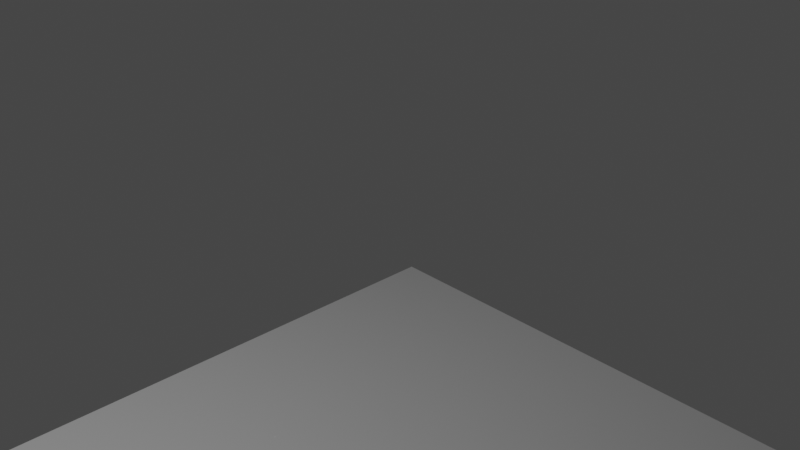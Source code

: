 # Source: Human-Visible-Project-Blender-3D-manual-coarseBl293curvesMERGER.blend  (saved by Blender 2.93.21; exported with 4.5.12 LTS)
import bpy
from mathutils import Matrix  # noqa: F401  (used for matrix-valued properties, if any)

bpy.ops.wm.read_factory_settings(use_empty=True)
scene = bpy.context.scene
scene.name = 'Scene'

# ---- collections
col_collection_0354_tracheaesophagus = bpy.data.collections.new('Collection 0354.TracheaEsophagus'); scene.collection.children.link(col_collection_0354_tracheaesophagus)
col_collection_0454 = bpy.data.collections.new('Collection 0454'); scene.collection.children.link(col_collection_0454)
col_collection_0483 = bpy.data.collections.new('Collection 0483'); scene.collection.children.link(col_collection_0483)
col_collection_0500 = bpy.data.collections.new('Collection 0500'); scene.collection.children.link(col_collection_0500)
col_collection_0614 = bpy.data.collections.new('Collection 0614'); scene.collection.children.link(col_collection_0614)
col_collection_0623lastribs = bpy.data.collections.new('Collection 0623lastRibs'); scene.collection.children.link(col_collection_0623lastribs)
col_collection_0814 = bpy.data.collections.new('Collection 0814'); scene.collection.children.link(col_collection_0814)
col_collection_0847 = bpy.data.collections.new('Collection 0847'); scene.collection.children.link(col_collection_0847)
col_collection_0856 = bpy.data.collections.new('Collection 0856'); scene.collection.children.link(col_collection_0856)
col_collection_0967 = bpy.data.collections.new('Collection 0967'); scene.collection.children.link(col_collection_0967)
col_collection_1307 = bpy.data.collections.new('Collection 1307'); scene.collection.children.link(col_collection_1307)
col_collection_1132 = bpy.data.collections.new('Collection 1132'); scene.collection.children.link(col_collection_1132)

# ---- world
world_world = bpy.data.worlds.new('World'); scene.world = world_world
world_world.use_nodes = True; world_world.node_tree.nodes.clear()
_N = world_world.node_tree.nodes; _L = world_world.node_tree.links
n0 = _N.new('ShaderNodeOutputWorld'); n0.name = 'World Output'; n0.location = (300, 300)
n1 = _N.new('ShaderNodeBackground'); n1.name = 'Background'; n1.location = (10, 300)
n1.inputs[0].default_value = (0.05088, 0.05088, 0.05088, 1.0)
_L.new(n1.outputs[0], n0.inputs[0])
n0.is_active_output = True
world_world.color = (0.05088, 0.05088, 0.05088)
world_world.use_sun_shadow = False
world_world.sun_shadow_jitter_overblur = 0.0

# ---- cameras
cam_camera = bpy.data.cameras.new('Camera')
cam_camera.clip_end = 100.0
cam_camera.ortho_scale = 7.314

# ---- lights
light_light = bpy.data.lights.new('Light', 'POINT')
light_light.transmission_factor = 0.0
light_light.energy = 1000.0
light_light.shadow_soft_size = 0.1
light_light.shadow_maximum_resolution = 0.006
light_light.use_absolute_resolution = True

# ---- meshes
me_cylinder_004 = bpy.data.meshes.new('Cylinder.004')
me_cylinder_004.from_pydata([(0.0, 0.01163, -0.001165), (0.0, 0.01163, 0.001165), (0.002268, 0.0114, -0.001165), (0.002268, 0.0114, 0.001165), (0.004449, 0.01074, -0.001165), (0.004449, 0.01074, 0.001165), (0.006459, 0.009666, -0.001165), (0.006459, 0.009666, 0.001165), (0.00822, 0.00822, -0.001165), (0.00822, 0.00822, 0.001165), (0.009666, 0.006459, -0.001165), (0.009666, 0.006459, 0.001165), (0.01074, 0.004449, -0.001165), (0.01074, 0.004449, 0.001165), (0.0114, 0.002268, -0.001165), (0.0114, 0.002268, 0.001165), (0.01163, -5.081e-10, -0.001165), (0.01163, -5.081e-10, 0.001165), (0.0114, -0.002268, -0.001165), (0.0114, -0.002268, 0.001165), (0.01074, -0.004449, -0.001165), (0.01074, -0.004449, 0.001165), (0.009666, -0.006459, -0.001165), (0.009666, -0.006459, 0.001165), (0.00822, -0.00822, -0.001165), (0.00822, -0.00822, 0.001165), (0.006459, -0.009666, -0.001165), (0.006459, -0.009666, 0.001165), (0.004449, -0.01074, -0.001165), (0.004449, -0.01074, 0.001165), (0.002268, -0.0114, -0.001165), (0.002268, -0.0114, 0.001165), (-1.016e-09, -0.01163, -0.001165), (-1.016e-09, -0.01163, 0.001165), (-0.002268, -0.0114, -0.001165), (-0.002268, -0.0114, 0.001165), (-0.004449, -0.01074, -0.001165), (-0.004449, -0.01074, 0.001165), (-0.006459, -0.009666, -0.001165), (-0.006459, -0.009666, 0.001165), (-0.00822, -0.00822, -0.001165), (-0.00822, -0.00822, 0.001165), (-0.009666, -0.006459, -0.001165), (-0.009666, -0.006459, 0.001165), (-0.01074, -0.004449, -0.001165), (-0.01074, -0.004449, 0.001165), (-0.0114, -0.002268, -0.001165), (-0.0114, -0.002268, 0.001165), (-0.01163, 1.386e-10, -0.001165), (-0.01163, 1.386e-10, 0.001165), (-0.0114, 0.002268, -0.001165), (-0.0114, 0.002268, 0.001165), (-0.01074, 0.004449, -0.001165), (-0.01074, 0.004449, 0.001165), (-0.009666, 0.006459, -0.001165), (-0.009666, 0.006459, 0.001165), (-0.00822, 0.00822, -0.001165), (-0.00822, 0.00822, 0.001165), (-0.006459, 0.009666, -0.001165), (-0.006459, 0.009666, 0.001165), (-0.004449, 0.01074, -0.001165), (-0.004449, 0.01074, 0.001165), (-0.002268, 0.0114, -0.001165), (-0.002268, 0.0114, 0.001165)], [], [(0, 1, 3, 2), (2, 3, 5, 4), (4, 5, 7, 6), (6, 7, 9, 8), (8, 9, 11, 10), (10, 11, 13, 12), (12, 13, 15, 14), (14, 15, 17, 16), (16, 17, 19, 18), (18, 19, 21, 20), (20, 21, 23, 22), (22, 23, 25, 24), (24, 25, 27, 26), (26, 27, 29, 28), (28, 29, 31, 30), (30, 31, 33, 32), (32, 33, 35, 34), (34, 35, 37, 36), (36, 37, 39, 38), (38, 39, 41, 40), (40, 41, 43, 42), (42, 43, 45, 44), (44, 45, 47, 46), (46, 47, 49, 48), (48, 49, 51, 50), (50, 51, 53, 52), (52, 53, 55, 54), (54, 55, 57, 56), (56, 57, 59, 58), (58, 59, 61, 60), (3, 1, 63, 61, 59, 57, 55, 53, 51, 49, 47, 45, 43, 41, 39, 37, 35, 33, 31, 29, 27, 25, 23, 21, 19, 17, 15, 13, 11, 9, 7, 5), (60, 61, 63, 62), (62, 63, 1, 0), (0, 2, 4, 6, 8, 10, 12, 14, 16, 18, 20, 22, 24, 26, 28, 30, 32, 34, 36, 38, 40, 42, 44, 46, 48, 50, 52, 54, 56, 58, 60, 62)])
_uv = me_cylinder_004.uv_layers.new(name='UVMap')
_uv.uv.foreach_set('vector', [1.0, 0.5, 1.0, 1.0, 0.9688, 1.0, 0.9688, 0.5, 0.9688, 0.5, 0.9688, 1.0, 0.9375, 1.0, 0.9375, 0.5, 0.9375, 0.5, 0.9375, 1.0, 0.9062, 1.0, 0.9062, 0.5, 0.9062, 0.5, 0.9062, 1.0, 0.875, 1.0, 0.875, 0.5, 0.875, 0.5, 0.875, 1.0, 0.8438, 1.0, 0.8438, 0.5, 0.8438, 0.5, 0.8438, 1.0, 0.8125, 1.0, 0.8125, 0.5, 0.8125, 0.5, 0.8125, 1.0, 0.7812, 1.0, 0.7812, 0.5, 0.7812, 0.5, 0.7812, 1.0, 0.75, 1.0, 0.75, 0.5, 0.75, 0.5, 0.75, 1.0, 0.7188, 1.0, 0.7188, 0.5, 0.7188, 0.5, 0.7188, 1.0, 0.6875, 1.0, 0.6875, 0.5, 0.6875, 0.5, 0.6875, 1.0, 0.6562, 1.0, 0.6562, 0.5, 0.6562, 0.5, 0.6562, 1.0, 0.625, 1.0, 0.625, 0.5, 0.625, 0.5, 0.625, 1.0, 0.5938, 1.0, 0.5938, 0.5, 0.5938, 0.5, 0.5938, 1.0, 0.5625, 1.0, 0.5625, 0.5, 0.5625, 0.5, 0.5625, 1.0, 0.5312, 1.0, 0.5312, 0.5, 0.5312, 0.5, 0.5312, 1.0, 0.5, 1.0, 0.5, 0.5, 0.5, 0.5, 0.5, 1.0, 0.4688, 1.0, 0.4688, 0.5, 0.4688, 0.5, 0.4688, 1.0, 0.4375, 1.0, 0.4375, 0.5, 0.4375, 0.5, 0.4375, 1.0, 0.4062, 1.0, 0.4062, 0.5, 0.4062, 0.5, 0.4062, 1.0, 0.375, 1.0, 0.375, 0.5, 0.375, 0.5, 0.375, 1.0, 0.3438, 1.0, 0.3438, 0.5, 0.3438, 0.5, 0.3438, 1.0, 0.3125, 1.0, 0.3125, 0.5, 0.3125, 0.5, 0.3125, 1.0, 0.2812, 1.0, 0.2812, 0.5, 0.2812, 0.5, 0.2812, 1.0, 0.25, 1.0, 0.25, 0.5, 0.25, 0.5, 0.25, 1.0, 0.2188, 1.0, 0.2188, 0.5, 0.2188, 0.5, 0.2188, 1.0, 0.1875, 1.0, 0.1875, 0.5, 0.1875, 0.5, 0.1875, 1.0, 0.1562, 1.0, 0.1562, 0.5, 0.1562, 0.5, 0.1562, 1.0, 0.125, 1.0, 0.125, 0.5, 0.125, 0.5, 0.125, 1.0, 0.09375, 1.0, 0.09375, 0.5, 0.09375, 0.5, 0.09375, 1.0, 0.0625, 1.0, 0.0625, 0.5, 0.2968, 0.4854, 0.25, 0.49, 0.2032, 0.4854, 0.1582, 0.4717, 0.1167, 0.4496, 0.08029, 0.4197, 0.05045, 0.3833, 0.02827, 0.3418, 0.01461, 0.2968, 0.01, 0.25, 0.01461, 0.2032, 0.02827, 0.1582, 0.05045, 0.1167, 0.08029, 0.08029, 0.1167, 0.05045, 0.1582, 0.02827, 0.2032, 0.01461, 0.25, 0.01, 0.2968, 0.01461, 0.3418, 0.02827, 0.3833, 0.05045, 0.4197, 0.08029, 0.4496, 0.1167, 0.4717, 0.1582, 0.4854, 0.2032, 0.49, 0.25, 0.4854, 0.2968, 0.4717, 0.3418, 0.4496, 0.3833, 0.4197, 0.4197, 0.3833, 0.4496, 0.3418, 0.4717, 0.0625, 0.5, 0.0625, 1.0, 0.03125, 1.0, 0.03125, 0.5, 0.03125, 0.5, 0.03125, 1.0, 0.0, 1.0, 0.0, 0.5, 0.75, 0.49, 0.7968, 0.4854, 0.8418, 0.4717, 0.8833, 0.4496, 0.9197, 0.4197, 0.9496, 0.3833, 0.9717, 0.3418, 0.9854, 0.2968, 0.99, 0.25, 0.9854, 0.2032, 0.9717, 0.1582, 0.9496, 0.1167, 0.9197, 0.08029, 0.8833, 0.05045, 0.8418, 0.02827, 0.7968, 0.01461, 0.75, 0.01, 0.7032, 0.01461, 0.6582, 0.02827, 0.6167, 0.05045, 0.5803, 0.08029, 0.5504, 0.1167, 0.5283, 0.1582, 0.5146, 0.2032, 0.51, 0.25, 0.5146, 0.2968, 0.5283, 0.3418, 0.5504, 0.3833, 0.5803, 0.4197, 0.6167, 0.4496, 0.6582, 0.4717, 0.7032, 0.4854])
me_cylinder_004.use_remesh_fix_poles = True
me_cylinder_004.use_remesh_preserve_attributes = False
me_cylinder_004.update()
me_cylinder_005 = bpy.data.meshes.new('Cylinder.005')
me_cylinder_005.from_pydata([(0.0, 0.01163, -0.001165), (0.0, 0.01163, 0.001165), (0.002268, 0.0114, -0.001165), (0.002268, 0.0114, 0.001165), (0.004449, 0.01074, -0.001165), (0.004449, 0.01074, 0.001165), (0.006459, 0.009666, -0.001165), (0.006459, 0.009666, 0.001165), (0.00822, 0.00822, -0.001165), (0.00822, 0.00822, 0.001165), (0.009666, 0.006459, -0.001165), (0.009666, 0.006459, 0.001165), (0.01074, 0.004449, -0.001165), (0.01074, 0.004449, 0.001165), (0.0114, 0.002268, -0.001165), (0.0114, 0.002268, 0.001165), (0.01163, -5.081e-10, -0.001165), (0.01163, -5.081e-10, 0.001165), (0.0114, -0.002268, -0.001165), (0.0114, -0.002268, 0.001165), (0.01074, -0.004449, -0.001165), (0.01074, -0.004449, 0.001165), (0.009666, -0.006459, -0.001165), (0.009666, -0.006459, 0.001165), (0.00822, -0.00822, -0.001165), (0.00822, -0.00822, 0.001165), (0.006459, -0.009666, -0.001165), (0.006459, -0.009666, 0.001165), (0.004449, -0.01074, -0.001165), (0.004449, -0.01074, 0.001165), (0.002268, -0.0114, -0.001165), (0.002268, -0.0114, 0.001165), (-1.016e-09, -0.01163, -0.001165), (-1.016e-09, -0.01163, 0.001165), (-0.002268, -0.0114, -0.001165), (-0.002268, -0.0114, 0.001165), (-0.004449, -0.01074, -0.001165), (-0.004449, -0.01074, 0.001165), (-0.006459, -0.009666, -0.001165), (-0.006459, -0.009666, 0.001165), (-0.00822, -0.00822, -0.001165), (-0.00822, -0.00822, 0.001165), (-0.009666, -0.006459, -0.001165), (-0.009666, -0.006459, 0.001165), (-0.01074, -0.004449, -0.001165), (-0.01074, -0.004449, 0.001165), (-0.0114, -0.002268, -0.001165), (-0.0114, -0.002268, 0.001165), (-0.01163, 1.386e-10, -0.001165), (-0.01163, 1.386e-10, 0.001165), (-0.0114, 0.002268, -0.001165), (-0.0114, 0.002268, 0.001165), (-0.01074, 0.004449, -0.001165), (-0.01074, 0.004449, 0.001165), (-0.009666, 0.006459, -0.001165), (-0.009666, 0.006459, 0.001165), (-0.00822, 0.00822, -0.001165), (-0.00822, 0.00822, 0.001165), (-0.006459, 0.009666, -0.001165), (-0.006459, 0.009666, 0.001165), (-0.004449, 0.01074, -0.001165), (-0.004449, 0.01074, 0.001165), (-0.002268, 0.0114, -0.001165), (-0.002268, 0.0114, 0.001165)], [], [(0, 1, 3, 2), (2, 3, 5, 4), (4, 5, 7, 6), (6, 7, 9, 8), (8, 9, 11, 10), (10, 11, 13, 12), (12, 13, 15, 14), (14, 15, 17, 16), (16, 17, 19, 18), (18, 19, 21, 20), (20, 21, 23, 22), (22, 23, 25, 24), (24, 25, 27, 26), (26, 27, 29, 28), (28, 29, 31, 30), (30, 31, 33, 32), (32, 33, 35, 34), (34, 35, 37, 36), (36, 37, 39, 38), (38, 39, 41, 40), (40, 41, 43, 42), (42, 43, 45, 44), (44, 45, 47, 46), (46, 47, 49, 48), (48, 49, 51, 50), (50, 51, 53, 52), (52, 53, 55, 54), (54, 55, 57, 56), (56, 57, 59, 58), (58, 59, 61, 60), (3, 1, 63, 61, 59, 57, 55, 53, 51, 49, 47, 45, 43, 41, 39, 37, 35, 33, 31, 29, 27, 25, 23, 21, 19, 17, 15, 13, 11, 9, 7, 5), (60, 61, 63, 62), (62, 63, 1, 0), (0, 2, 4, 6, 8, 10, 12, 14, 16, 18, 20, 22, 24, 26, 28, 30, 32, 34, 36, 38, 40, 42, 44, 46, 48, 50, 52, 54, 56, 58, 60, 62)])
_uv = me_cylinder_005.uv_layers.new(name='UVMap')
_uv.uv.foreach_set('vector', [1.0, 0.5, 1.0, 1.0, 0.9688, 1.0, 0.9688, 0.5, 0.9688, 0.5, 0.9688, 1.0, 0.9375, 1.0, 0.9375, 0.5, 0.9375, 0.5, 0.9375, 1.0, 0.9062, 1.0, 0.9062, 0.5, 0.9062, 0.5, 0.9062, 1.0, 0.875, 1.0, 0.875, 0.5, 0.875, 0.5, 0.875, 1.0, 0.8438, 1.0, 0.8438, 0.5, 0.8438, 0.5, 0.8438, 1.0, 0.8125, 1.0, 0.8125, 0.5, 0.8125, 0.5, 0.8125, 1.0, 0.7812, 1.0, 0.7812, 0.5, 0.7812, 0.5, 0.7812, 1.0, 0.75, 1.0, 0.75, 0.5, 0.75, 0.5, 0.75, 1.0, 0.7188, 1.0, 0.7188, 0.5, 0.7188, 0.5, 0.7188, 1.0, 0.6875, 1.0, 0.6875, 0.5, 0.6875, 0.5, 0.6875, 1.0, 0.6562, 1.0, 0.6562, 0.5, 0.6562, 0.5, 0.6562, 1.0, 0.625, 1.0, 0.625, 0.5, 0.625, 0.5, 0.625, 1.0, 0.5938, 1.0, 0.5938, 0.5, 0.5938, 0.5, 0.5938, 1.0, 0.5625, 1.0, 0.5625, 0.5, 0.5625, 0.5, 0.5625, 1.0, 0.5312, 1.0, 0.5312, 0.5, 0.5312, 0.5, 0.5312, 1.0, 0.5, 1.0, 0.5, 0.5, 0.5, 0.5, 0.5, 1.0, 0.4688, 1.0, 0.4688, 0.5, 0.4688, 0.5, 0.4688, 1.0, 0.4375, 1.0, 0.4375, 0.5, 0.4375, 0.5, 0.4375, 1.0, 0.4062, 1.0, 0.4062, 0.5, 0.4062, 0.5, 0.4062, 1.0, 0.375, 1.0, 0.375, 0.5, 0.375, 0.5, 0.375, 1.0, 0.3438, 1.0, 0.3438, 0.5, 0.3438, 0.5, 0.3438, 1.0, 0.3125, 1.0, 0.3125, 0.5, 0.3125, 0.5, 0.3125, 1.0, 0.2812, 1.0, 0.2812, 0.5, 0.2812, 0.5, 0.2812, 1.0, 0.25, 1.0, 0.25, 0.5, 0.25, 0.5, 0.25, 1.0, 0.2188, 1.0, 0.2188, 0.5, 0.2188, 0.5, 0.2188, 1.0, 0.1875, 1.0, 0.1875, 0.5, 0.1875, 0.5, 0.1875, 1.0, 0.1562, 1.0, 0.1562, 0.5, 0.1562, 0.5, 0.1562, 1.0, 0.125, 1.0, 0.125, 0.5, 0.125, 0.5, 0.125, 1.0, 0.09375, 1.0, 0.09375, 0.5, 0.09375, 0.5, 0.09375, 1.0, 0.0625, 1.0, 0.0625, 0.5, 0.2968, 0.4854, 0.25, 0.49, 0.2032, 0.4854, 0.1582, 0.4717, 0.1167, 0.4496, 0.08029, 0.4197, 0.05045, 0.3833, 0.02827, 0.3418, 0.01461, 0.2968, 0.01, 0.25, 0.01461, 0.2032, 0.02827, 0.1582, 0.05045, 0.1167, 0.08029, 0.08029, 0.1167, 0.05045, 0.1582, 0.02827, 0.2032, 0.01461, 0.25, 0.01, 0.2968, 0.01461, 0.3418, 0.02827, 0.3833, 0.05045, 0.4197, 0.08029, 0.4496, 0.1167, 0.4717, 0.1582, 0.4854, 0.2032, 0.49, 0.25, 0.4854, 0.2968, 0.4717, 0.3418, 0.4496, 0.3833, 0.4197, 0.4197, 0.3833, 0.4496, 0.3418, 0.4717, 0.0625, 0.5, 0.0625, 1.0, 0.03125, 1.0, 0.03125, 0.5, 0.03125, 0.5, 0.03125, 1.0, 0.0, 1.0, 0.0, 0.5, 0.75, 0.49, 0.7968, 0.4854, 0.8418, 0.4717, 0.8833, 0.4496, 0.9197, 0.4197, 0.9496, 0.3833, 0.9717, 0.3418, 0.9854, 0.2968, 0.99, 0.25, 0.9854, 0.2032, 0.9717, 0.1582, 0.9496, 0.1167, 0.9197, 0.08029, 0.8833, 0.05045, 0.8418, 0.02827, 0.7968, 0.01461, 0.75, 0.01, 0.7032, 0.01461, 0.6582, 0.02827, 0.6167, 0.05045, 0.5803, 0.08029, 0.5504, 0.1167, 0.5283, 0.1582, 0.5146, 0.2032, 0.51, 0.25, 0.5146, 0.2968, 0.5283, 0.3418, 0.5504, 0.3833, 0.5803, 0.4197, 0.6167, 0.4496, 0.6582, 0.4717, 0.7032, 0.4854])
me_cylinder_005.use_remesh_fix_poles = True
me_cylinder_005.use_remesh_preserve_attributes = False
me_cylinder_005.update()
me_cube_001 = bpy.data.meshes.new('Cube.001')
me_cube_001.from_pydata([(0.2559, 0.9145, 1.078), (0.2559, 0.9145, 1.0), (0.2559, 1.0, 1.078), (0.2559, 1.0, 1.0), (1.0, 0.9145, 1.078), (1.0, 0.9145, 1.0), (1.0, 1.0, 1.078), (1.0, 1.0, 1.0)], [], [(0, 1, 3, 2), (2, 3, 7, 6), (6, 7, 5, 4), (4, 5, 1, 0), (2, 6, 4, 0), (7, 3, 1, 5)])
_uv = me_cube_001.uv_layers.new(name='UVMap')
_uv.uv.foreach_set('vector', [0.375, 0.0, 0.625, 0.0, 0.625, 0.25, 0.375, 0.25, 0.375, 0.25, 0.625, 0.25, 0.625, 0.5, 0.375, 0.5, 0.375, 0.5, 0.625, 0.5, 0.625, 0.75, 0.375, 0.75, 0.375, 0.75, 0.625, 0.75, 0.625, 1.0, 0.375, 1.0, 0.125, 0.5, 0.375, 0.5, 0.375, 0.75, 0.125, 0.75, 0.625, 0.5, 0.875, 0.5, 0.875, 0.75, 0.625, 0.75])
me_cube_001.use_remesh_fix_poles = True
me_cube_001.use_remesh_preserve_attributes = False
me_cube_001.update()
me_plane_001 = bpy.data.meshes.new('Plane.001')
me_plane_001.from_pydata([(-1.0, -1.0, 0.0), (1.0, -1.0, 0.0), (-1.0, 1.0, 0.0), (1.0, 1.0, 0.0)], [], [(0, 1, 3, 2)])
_uv = me_plane_001.uv_layers.new(name='UVMap')
_uv.uv.foreach_set('vector', [0.0, 0.0, 1.0, 0.0, 1.0, 1.0, 0.0, 1.0])
me_plane_001.use_remesh_fix_poles = True
me_plane_001.use_remesh_preserve_attributes = False
me_plane_001.use_mirror_vertex_groups = False
me_plane_001.update()
me_plane_006 = bpy.data.meshes.new('Plane.006')
me_plane_006.from_pydata([(-1.0, -1.0, 0.0), (1.0, -1.0, 0.0), (-1.0, 1.0, 0.0), (1.0, 1.0, 0.0)], [], [(0, 1, 3, 2)])
_uv = me_plane_006.uv_layers.new(name='UVMap')
_uv.uv.foreach_set('vector', [0.0, 0.0, 1.0, 0.0, 1.0, 1.0, 0.0, 1.0])
me_plane_006.use_remesh_fix_poles = True
me_plane_006.use_remesh_preserve_attributes = False
me_plane_006.use_mirror_vertex_groups = False
me_plane_006.update()
me_plane_008 = bpy.data.meshes.new('Plane.008')
me_plane_008.from_pydata([(-1.0, -1.0, 0.0), (1.0, -1.0, 0.0), (-1.0, 1.0, 0.0), (1.0, 1.0, 0.0)], [], [(0, 1, 3, 2)])
_uv = me_plane_008.uv_layers.new(name='UVMap')
_uv.uv.foreach_set('vector', [0.0, 0.0, 1.0, 0.0, 1.0, 1.0, 0.0, 1.0])
me_plane_008.use_remesh_fix_poles = True
me_plane_008.use_remesh_preserve_attributes = False
me_plane_008.use_mirror_vertex_groups = False
me_plane_008.update()

# ---- curves / text
cu_surfcircle_003 = bpy.data.curves.new('SurfCircle.003', 'CURVE')
cu_surfcircle_003.dimensions = '3D'
_sp = cu_surfcircle_003.splines.new('NURBS'); _sp.points.add(17)
_sp.points.foreach_set('co', [-0.02833, -0.263, -0.04474, 1.0, -0.09887, -0.247, -0.04474, 0.6768, -0.1847, -0.2151, -0.04474, 0.3536, -0.2061, -0.133, -0.04474, 0.6768, -0.2141, -0.08132, -0.04474, 1.0, -0.1911, 0.003979, -0.04474, 0.8384, -0.1868, 0.05301, -0.04474, 0.6768, -0.1703, 0.09624, -0.04474, 0.5152, -0.1255, 0.1226, -0.04474, 0.3536, -0.06704, 0.1528, -0.04474, 0.6768, -0.01751, 0.1606, -0.04474, 1.0, 0.03737, 0.1426, -0.04474, 0.6768, 0.1094, 0.1147, -0.04474, 0.3536, 0.1631, 0.08556, -0.04474, 0.6768, 0.1692, -0.05471, -0.04474, 1.0, 0.1652, -0.1384, -0.04474, 0.6768, 0.129, -0.2373, -0.04474, 0.3536, 0.04206, -0.255, -0.04474, 0.6768])
_sp.order_v = 0
_sp.resolution_v = 4
_sp.use_cyclic_u = True
cu_surfcircle_003.resolution_v = 4
cu_surfcircle_003.fill_mode = 'FULL'
cu_surfcircle_001 = bpy.data.curves.new('SurfCircle.001', 'CURVE')
cu_surfcircle_001.dimensions = '3D'
_sp = cu_surfcircle_001.splines.new('NURBS'); _sp.points.add(17)
_sp.points.foreach_set('co', [-0.03212, -0.4641, -0.05726, 1.0, -0.191, -0.4447, -0.05726, 0.6768, -0.3471, -0.3997, -0.05726, 0.3536, -0.3944, -0.2467, -0.05726, 0.6768, -0.4383, -0.1151, -0.05726, 1.0, -0.4571, 0.1131, -0.05726, 0.8384, -0.493, 0.2509, -0.05726, 0.6768, -0.4366, 0.3014, -0.05726, 0.5152, -0.3324, 0.3157, -0.05726, 0.3536, -0.176, 0.3344, -0.05726, 0.6768, -0.01526, 0.3318, -0.05726, 1.0, 0.146, 0.3256, -0.05726, 0.6768, 0.3084, 0.3259, -0.05726, 0.3536, 0.4106, 0.2901, -0.05726, 0.6768, 0.4075, -0.005768, -0.05726, 1.0, 0.3597, -0.2126, -0.05726, 0.6768, 0.2971, -0.3997, -0.05726, 0.3536, 0.1311, -0.4447, -0.05726, 0.6768])
_sp.order_v = 0
_sp.resolution_v = 4
_sp.use_cyclic_u = True
cu_surfcircle_001.resolution_v = 4
cu_surfcircle_001.fill_mode = 'FULL'
cu_surfcircle_002 = bpy.data.curves.new('SurfCircle.002', 'CURVE')
cu_surfcircle_002.dimensions = '3D'
_sp = cu_surfcircle_002.splines.new('NURBS'); _sp.points.add(17)
_sp.points.foreach_set('co', [-0.00459, -0.3178, -0.04474, 1.0, -0.1104, -0.3049, -0.04474, 0.6768, -0.2143, -0.2749, -0.04474, 0.3536, -0.2459, -0.173, -0.04474, 0.6768, -0.2751, -0.08538, -0.04474, 1.0, -0.2876, 0.0666, -0.04474, 0.8384, -0.3115, 0.1584, -0.04474, 0.6768, -0.274, 0.192, -0.04474, 0.5152, -0.2046, 0.2016, -0.04474, 0.3536, -0.1004, 0.214, -0.04474, 0.6768, 0.006639, 0.2123, -0.04474, 1.0, 0.114, 0.2082, -0.04474, 0.6768, 0.2222, 0.2083, -0.04474, 0.3536, 0.2903, 0.1845, -0.04474, 0.6768, 0.2882, -0.01257, -0.04474, 1.0, 0.2564, -0.1503, -0.04474, 0.6768, 0.2147, -0.2749, -0.04474, 0.3536, 0.1041, -0.3049, -0.04474, 0.6768])
_sp.order_v = 0
_sp.resolution_v = 4
_sp.use_cyclic_u = True
cu_surfcircle_002.resolution_v = 4
cu_surfcircle_002.fill_mode = 'FULL'
cu_surfcircle_004 = bpy.data.curves.new('SurfCircle.004', 'CURVE')
cu_surfcircle_004.dimensions = '3D'
_sp = cu_surfcircle_004.splines.new('NURBS'); _sp.points.add(17)
_sp.points.foreach_set('co', [-0.0457, -0.2436, -0.1179, 1.0, -0.2991, -0.2495, -0.1179, 0.6768, -0.5216, -0.1604, -0.1179, 0.3536, -0.5753, -0.09277, -0.1179, 0.6768, -0.6014, -0.03281, -0.1179, 1.0, -0.5944, 0.06615, -0.1179, 0.8384, -0.5578, 0.123, -0.1179, 0.6768, -0.5001, 0.1732, -0.1179, 0.5152, -0.3566, 0.2191, -0.1179, 0.3536, -0.1696, 0.2388, -0.1179, 0.6768, -0.01108, 0.2478, -0.1179, 1.0, 0.1646, 0.2392, -0.1179, 0.6768, 0.3952, 0.2099, -0.1179, 0.3536, 0.5178, 0.1516, -0.1179, 0.6768, 0.5865, -0.001933, -0.1179, 1.0, 0.5371, -0.09902, -0.1179, 0.6768, 0.4211, -0.18, -0.1179, 0.3536, 0.1367, -0.2557, -0.1179, 0.6768])
_sp.order_v = 0
_sp.resolution_v = 4
_sp.use_cyclic_u = True
cu_surfcircle_004.resolution_v = 4
cu_surfcircle_004.fill_mode = 'FULL'
txt_text = bpy.data.curves.new('Text', 'FONT')
txt_text.dimensions = '2D'
txt_text.body = 'esophagus'
cu_beziercircle = bpy.data.curves.new('BezierCircle', 'CURVE')
cu_beziercircle.dimensions = '3D'
_sp = cu_beziercircle.splines.new('BEZIER'); _sp.bezier_points.add(3)
_sp.bezier_points.foreach_set('co', [-1.0, 0.0, 0.0, 0.0, 1.0, 0.0, 1.0, 0.0, 0.0, 0.0, -1.0, 0.0])
_sp.bezier_points.foreach_set('handle_left', [-1.0, -0.5521, 0.0, -0.5521, 1.0, 0.0, 1.0, 0.5521, 0.0, 0.5521, -1.0, 0.0])
_sp.bezier_points.foreach_set('handle_right', [-1.0, 0.5521, 0.0, 0.5521, 1.0, 0.0, 1.0, -0.5521, 0.0, -0.5521, -1.0, 0.0])
for _p, _l, _r in zip(_sp.bezier_points, ['AUTO', 'AUTO', 'AUTO', 'AUTO'], ['AUTO', 'AUTO', 'AUTO', 'AUTO']): _p.handle_left_type = _l; _p.handle_right_type = _r
_sp.order_u = 0
_sp.order_v = 0
_sp.use_cyclic_u = True
cu_beziercircle.use_path = True
cu_beziercircle.fill_mode = 'FULL'
cu_nurbspath_001 = bpy.data.curves.new('NurbsPath.001', 'CURVE')
cu_nurbspath_001.dimensions = '3D'
_sp = cu_nurbspath_001.splines.new('NURBS'); _sp.points.add(1)
_sp.points.foreach_set('co', [-2.027, 0.01478, 0.0, 1.0, 0.612, 0.2154, 0.0, 1.0])
_sp.order_u = 2
_sp.order_v = 0
_sp.use_endpoint_u = True
cu_nurbspath_001.use_path = True
cu_nurbspath_001.bevel_mode = 'OBJECT'
cu_nurbspath_001.fill_mode = 'FULL'
cu_surfcircle_006 = bpy.data.curves.new('SurfCircle.006', 'CURVE')
cu_surfcircle_006.dimensions = '3D'
_sp = cu_surfcircle_006.splines.new('NURBS'); _sp.points.add(17)
_sp.points.foreach_set('co', [0.0, -1.0, 0.0, 1.0, -0.5, -1.0, 0.0, 0.6768, -1.0, -1.0, 0.0, 0.3536, -1.155, -0.597, 0.0, 0.6768, -1.301, -0.2713, 0.0, 1.0, -1.37, 0.3348, 0.0, 0.8384, -1.486, 0.7272, 0.0, 0.6768, -1.31, 0.8839, 0.0, 0.5152, -0.9865, 0.9324, 0.0, 0.3536, -0.5, 1.0, 0.0, 0.6768, 0.0, 1.0, 0.0, 1.0, 0.5, 0.9756, 0.0, 0.6768, 1.003, 0.9621, 0.0, 0.3536, 1.32, 0.849, 0.0, 0.6768, 1.32, 0.01939, 0.0, 1.0, 1.184, -0.5097, 0.0, 0.6768, 1.0, -1.0, 0.0, 0.3536, 0.5, -1.0, 0.0, 0.6768])
_sp.order_v = 0
_sp.resolution_v = 4
_sp.use_cyclic_u = True
cu_surfcircle_006.resolution_v = 4
cu_surfcircle_006.fill_mode = 'FULL'
cu_surfcircle_011 = bpy.data.curves.new('SurfCircle.011', 'CURVE')
cu_surfcircle_011.dimensions = '3D'
_sp = cu_surfcircle_011.splines.new('NURBS'); _sp.points.add(17)
_sp.points.foreach_set('co', [0.0, -1.0, 0.0, 1.0, -0.5, -1.0, 0.0, 0.6768, -1.0, -1.0, 0.0, 0.3536, -1.155, -0.597, 0.0, 0.6768, -1.301, -0.2713, 0.0, 1.0, -1.37, 0.3348, 0.0, 0.8384, -1.486, 0.7272, 0.0, 0.6768, -1.31, 0.8839, 0.0, 0.5152, -0.9865, 0.9324, 0.0, 0.3536, -0.5, 1.0, 0.0, 0.6768, 0.0, 1.0, 0.0, 1.0, 0.5, 0.9756, 0.0, 0.6768, 1.003, 0.9621, 0.0, 0.3536, 1.32, 0.849, 0.0, 0.6768, 1.32, 0.01939, 0.0, 1.0, 1.184, -0.5097, 0.0, 0.6768, 1.0, -1.0, 0.0, 0.3536, 0.5, -1.0, 0.0, 0.6768])
_sp.order_v = 0
_sp.resolution_v = 4
_sp.use_cyclic_u = True
cu_surfcircle_011.resolution_v = 4
cu_surfcircle_011.fill_mode = 'FULL'
cu_surfcircle_012 = bpy.data.curves.new('SurfCircle.012', 'CURVE')
cu_surfcircle_012.dimensions = '3D'
_sp = cu_surfcircle_012.splines.new('NURBS'); _sp.points.add(17)
_sp.points.foreach_set('co', [1.201, -1.906, 0.0, 1.0, -0.6475, -1.621, 0.0, 0.6768, -0.8841, -1.0, 0.0, 0.3536, -1.018, -0.5654, 0.0, 0.6768, -1.027, -0.2713, 0.0, 1.0, -1.202, 0.2506, 0.0, 0.8384, -0.9273, 0.4428, 0.0, 0.6768, -1.064, 0.8294, 0.0, 0.5152, -0.7202, 1.187, 0.0, 0.3536, -0.4945, 1.6, 0.0, 0.6768, 0.04213, 1.935, 0.0, 1.0, 0.7705, 1.528, 0.0, 0.6768, 0.9519, 0.9918, 0.0, 0.3536, 1.134, 0.7517, 0.0, 0.6768, 1.218, 0.07866, 0.0, 1.0, 0.9048, 0.011, 0.0, 0.6768, -0.06678, 0.01175, 0.0, 0.3536, 0.2926, -1.093, 0.0, 0.6768])
_sp.order_v = 0
_sp.resolution_v = 4
_sp.use_cyclic_u = True
cu_surfcircle_012.resolution_v = 4
cu_surfcircle_012.fill_mode = 'FULL'
cu_surfcircle_014 = bpy.data.curves.new('SurfCircle.014', 'CURVE')
cu_surfcircle_014.dimensions = '3D'
_sp = cu_surfcircle_014.splines.new('NURBS'); _sp.points.add(17)
_sp.points.foreach_set('co', [-0.0632, -0.9368, 0.0, 1.0, -0.4684, -0.9579, 0.0, 0.6768, -0.8947, -0.5787, 0.0, 0.3536, -1.134, -0.4389, 0.0, 0.6768, -1.195, -0.2502, 0.0, 1.0, -1.37, 0.3348, 0.0, 0.8384, -1.391, 0.4322, 0.0, 0.6768, -1.279, 0.6627, 0.0, 0.5152, -0.9233, 0.8376, 0.0, 0.3536, -0.5, 1.0, 0.0, 0.6768, 0.0, 1.0, 0.0, 1.0, 0.5, 0.9756, 0.0, 0.6768, 0.6867, 0.8357, 0.0, 0.3536, 0.8986, 0.5857, 0.0, 0.6768, 1.225, 0.01939, 0.0, 1.0, 1.184, -0.5097, 0.0, 0.6768, 0.842, -0.842, 0.0, 0.3536, 0.3736, -0.8209, 0.0, 0.6768])
_sp.order_v = 0
_sp.resolution_v = 4
_sp.use_cyclic_u = True
cu_surfcircle_014.resolution_v = 4
cu_surfcircle_014.fill_mode = 'FULL'
cu_surfcircle_015 = bpy.data.curves.new('SurfCircle.015', 'CURVE')
cu_surfcircle_015.dimensions = '3D'
_sp = cu_surfcircle_015.splines.new('NURBS'); _sp.points.add(17)
_sp.points.foreach_set('co', [0.0, -1.0, 0.0, 1.0, -0.5, -1.0, 0.0, 0.6768, -1.0, -1.0, 0.0, 0.3536, -1.155, -0.597, 0.0, 0.6768, -1.301, -0.2713, 0.0, 1.0, -1.37, 0.3348, 0.0, 0.8384, -1.486, 0.7272, 0.0, 0.6768, -1.31, 0.8839, 0.0, 0.5152, -0.9865, 0.9324, 0.0, 0.3536, -0.5, 1.0, 0.0, 0.6768, 0.0, 1.0, 0.0, 1.0, 0.5, 0.9756, 0.0, 0.6768, 1.003, 0.9621, 0.0, 0.3536, 1.32, 0.849, 0.0, 0.6768, 1.32, 0.01939, 0.0, 1.0, 1.184, -0.5097, 0.0, 0.6768, 1.0, -1.0, 0.0, 0.3536, 0.5, -1.0, 0.0, 0.6768])
_sp.order_v = 0
_sp.resolution_v = 4
_sp.use_cyclic_u = True
cu_surfcircle_015.resolution_v = 4
cu_surfcircle_015.fill_mode = 'FULL'
cu_surfcircle_017 = bpy.data.curves.new('SurfCircle.017', 'CURVE')
cu_surfcircle_017.dimensions = '3D'
_sp = cu_surfcircle_017.splines.new('NURBS'); _sp.points.add(17)
_sp.points.foreach_set('co', [0.07374, -2.717, 0.0, 1.0, -0.7075, -3.713, 0.0, 0.6768, 0.7486, -1.021, 0.0, 0.3536, -1.113, -0.4495, 0.0, 0.6768, -1.301, -0.2713, 0.0, 1.0, -1.37, 0.3348, 0.0, 0.8384, -1.338, 0.685, 0.0, 0.6768, -1.31, 0.8839, 0.0, 0.5152, -0.9865, 1.069, 0.0, 0.3536, -0.5105, 1.2, 0.0, 0.6768, 0.0, 1.0, 0.0, 1.0, 0.2051, 0.8176, 0.0, 0.6768, 0.1284, 0.6777, 0.0, 0.3536, 0.4773, 0.2802, 0.0, 0.6768, 0.6774, -0.1702, 0.0, 1.0, 0.7523, -0.5624, 0.0, 0.6768, 0.7999, -0.9579, 0.0, 0.3536, 0.5, -1.0, 0.0, 0.6768])
_sp.order_v = 0
_sp.resolution_v = 4
_sp.use_cyclic_u = True
cu_surfcircle_017.resolution_v = 4
cu_surfcircle_017.fill_mode = 'FULL'
cu_surfcircle_018 = bpy.data.curves.new('SurfCircle.018', 'CURVE')
cu_surfcircle_018.dimensions = '3D'
_sp = cu_surfcircle_018.splines.new('NURBS'); _sp.points.add(17)
_sp.points.foreach_set('co', [0.03882, -0.4939, 0.0, 1.0, -0.2957, -0.2091, 0.0, 0.6768, -0.7706, -0.07198, 0.0, 0.3536, -1.041, -0.07427, 0.0, 0.6768, -1.205, 0.04941, 0.0, 1.0, -1.947, 0.3814, 0.0, 0.8384, -1.986, 0.4803, 0.0, 0.6768, -1.764, 0.7018, 0.0, 0.5152, -1.17, 0.7524, 0.0, 0.3536, -0.8086, 0.6652, 0.0, 0.6768, -0.3605, 0.5825, 0.0, 1.0, 0.05507, 0.4521, 0.0, 0.6768, 0.2266, 0.3437, 0.0, 0.3536, 0.5358, 0.2654, 0.0, 0.6768, 1.052, -0.4561, 0.0, 1.0, 1.699, -1.261, 0.0, 0.6768, 1.09, -1.204, 0.0, 0.3536, 0.3835, -0.8178, 0.0, 0.6768])
_sp.points.foreach_set('radius', [1.0, 1.0, 1.0, 1.0, 1.0, 1.0, 0.18, 1.0, 1.0, 1.0, 1.0, 1.0, 1.0, 1.0, 1.0, 1.0, 1.0, 1.0])
_sp.order_v = 0
_sp.resolution_v = 4
_sp.use_cyclic_u = True
cu_surfcircle_018.resolution_v = 4
cu_surfcircle_018.fill_mode = 'FULL'
cu_surfcircle_019 = bpy.data.curves.new('SurfCircle.019', 'CURVE')
cu_surfcircle_019.dimensions = '3D'
_sp = cu_surfcircle_019.splines.new('NURBS'); _sp.points.add(17)
_sp.points.foreach_set('co', [-0.0632, -0.9368, 0.0, 1.0, -0.4684, -0.9579, 0.0, 0.6768, -0.8947, -0.5787, 0.0, 0.3536, -1.134, -0.4389, 0.0, 0.6768, -1.195, -0.2502, 0.0, 1.0, -1.37, 0.3348, 0.0, 0.8384, -1.391, 0.4322, 0.0, 0.6768, -1.279, 0.6627, 0.0, 0.5152, -0.9233, 0.8376, 0.0, 0.3536, -0.5, 1.0, 0.0, 0.6768, 0.0, 1.0, 0.0, 1.0, 0.5, 0.9756, 0.0, 0.6768, 0.6867, 0.8357, 0.0, 0.3536, 0.8986, 0.5857, 0.0, 0.6768, 1.225, 0.01939, 0.0, 1.0, 1.184, -0.5097, 0.0, 0.6768, 0.842, -0.842, 0.0, 0.3536, 0.3736, -0.8209, 0.0, 0.6768])
_sp.order_v = 0
_sp.resolution_v = 4
_sp.use_cyclic_u = True
cu_surfcircle_019.resolution_v = 4
cu_surfcircle_019.fill_mode = 'FULL'
cu_surfcircle_020 = bpy.data.curves.new('SurfCircle.020', 'CURVE')
cu_surfcircle_020.dimensions = '3D'
_sp = cu_surfcircle_020.splines.new('NURBS'); _sp.points.add(17)
_sp.points.foreach_set('co', [-0.0632, -0.9368, 0.0, 1.0, -0.4684, -0.9579, 0.0, 0.6768, -0.8947, -0.5787, 0.0, 0.3536, -1.134, -0.4389, 0.0, 0.6768, -1.195, -0.2502, 0.0, 1.0, -1.37, 0.3348, 0.0, 0.8384, -1.391, 0.4322, 0.0, 0.6768, -1.279, 0.6627, 0.0, 0.5152, -0.9233, 0.8376, 0.0, 0.3536, -0.5, 1.0, 0.0, 0.6768, 0.0, 1.0, 0.0, 1.0, 0.5, 0.9756, 0.0, 0.6768, 0.6867, 0.8357, 0.0, 0.3536, 0.8986, 0.5857, 0.0, 0.6768, 1.225, 0.01939, 0.0, 1.0, 1.184, -0.5097, 0.0, 0.6768, 0.842, -0.842, 0.0, 0.3536, 0.3736, -0.8209, 0.0, 0.6768])
_sp.order_v = 0
_sp.resolution_v = 4
_sp.use_cyclic_u = True
cu_surfcircle_020.resolution_v = 4
cu_surfcircle_020.fill_mode = 'FULL'
cu_surfcircle_021 = bpy.data.curves.new('SurfCircle.021', 'CURVE')
cu_surfcircle_021.dimensions = '3D'
_sp = cu_surfcircle_021.splines.new('NURBS'); _sp.points.add(17)
_sp.points.foreach_set('co', [-0.0632, -0.9368, 0.0, 1.0, -0.4684, -0.9579, 0.0, 0.6768, -0.8947, -0.5787, 0.0, 0.3536, -1.134, -0.4389, 0.0, 0.6768, -1.195, -0.2502, 0.0, 1.0, -1.37, 0.3348, 0.0, 0.8384, -1.391, 0.4322, 0.0, 0.6768, -1.279, 0.6627, 0.0, 0.5152, -0.9233, 0.8376, 0.0, 0.3536, -0.5, 1.0, 0.0, 0.6768, 0.0, 1.0, 0.0, 1.0, 0.5, 0.9756, 0.0, 0.6768, 0.6867, 0.8357, 0.0, 0.3536, 0.8986, 0.5857, 0.0, 0.6768, 1.225, 0.01939, 0.0, 1.0, 1.184, -0.5097, 0.0, 0.6768, 0.842, -0.842, 0.0, 0.3536, 0.3736, -0.8209, 0.0, 0.6768])
_sp.order_v = 0
_sp.resolution_v = 4
_sp.use_cyclic_u = True
cu_surfcircle_021.resolution_v = 4
cu_surfcircle_021.fill_mode = 'FULL'
cu_surfcircle_022 = bpy.data.curves.new('SurfCircle.022', 'CURVE')
cu_surfcircle_022.dimensions = '3D'
_sp = cu_surfcircle_022.splines.new('NURBS'); _sp.points.add(17)
_sp.points.foreach_set('co', [-0.0632, -0.9368, 0.0, 1.0, -0.4684, -0.9579, 0.0, 0.6768, -0.8947, -0.5787, 0.0, 0.3536, -1.134, -0.4389, 0.0, 0.6768, -1.195, -0.2502, 0.0, 1.0, -1.37, 0.3348, 0.0, 0.8384, -1.391, 0.4322, 0.0, 0.6768, -1.279, 0.6627, 0.0, 0.5152, -0.9233, 0.8376, 0.0, 0.3536, -0.5, 1.0, 0.0, 0.6768, 0.0, 1.0, 0.0, 1.0, 0.5, 0.9756, 0.0, 0.6768, 0.6867, 0.8357, 0.0, 0.3536, 0.8986, 0.5857, 0.0, 0.6768, 1.225, 0.01939, 0.0, 1.0, 1.184, -0.5097, 0.0, 0.6768, 0.842, -0.842, 0.0, 0.3536, 0.3736, -0.8209, 0.0, 0.6768])
_sp.order_v = 0
_sp.resolution_v = 4
_sp.use_cyclic_u = True
cu_surfcircle_022.resolution_v = 4
cu_surfcircle_022.fill_mode = 'FULL'
cu_surfcircle_023 = bpy.data.curves.new('SurfCircle.023', 'CURVE')
cu_surfcircle_023.dimensions = '3D'
_sp = cu_surfcircle_023.splines.new('NURBS'); _sp.points.add(17)
_sp.points.foreach_set('co', [-0.0632, -0.9368, 0.0, 1.0, -0.4684, -0.9579, 0.0, 0.6768, -0.8947, -0.5787, 0.0, 0.3536, -1.134, -0.4389, 0.0, 0.6768, -1.195, -0.2502, 0.0, 1.0, -1.37, 0.3348, 0.0, 0.8384, -1.391, 0.4322, 0.0, 0.6768, -1.279, 0.6627, 0.0, 0.5152, -0.9233, 0.8376, 0.0, 0.3536, -0.5, 1.0, 0.0, 0.6768, 0.0, 1.0, 0.0, 1.0, 0.5, 0.9756, 0.0, 0.6768, 0.6867, 0.8357, 0.0, 0.3536, 0.8986, 0.5857, 0.0, 0.6768, 1.225, 0.01939, 0.0, 1.0, 1.184, -0.5097, 0.0, 0.6768, 0.842, -0.842, 0.0, 0.3536, 0.3736, -0.8209, 0.0, 0.6768])
_sp.order_v = 0
_sp.resolution_v = 4
_sp.use_cyclic_u = True
cu_surfcircle_023.resolution_v = 4
cu_surfcircle_023.fill_mode = 'FULL'
cu_surfcircle_024 = bpy.data.curves.new('SurfCircle.024', 'CURVE')
cu_surfcircle_024.dimensions = '3D'
_sp = cu_surfcircle_024.splines.new('NURBS'); _sp.points.add(17)
_sp.points.foreach_set('co', [-0.0632, -0.9368, 0.0, 1.0, -0.4684, -0.9579, 0.0, 0.6768, -0.8947, -0.5787, 0.0, 0.3536, -1.134, -0.4389, 0.0, 0.6768, -1.195, -0.2502, 0.0, 1.0, -1.37, 0.3348, 0.0, 0.8384, -1.391, 0.4322, 0.0, 0.6768, -1.279, 0.6627, 0.0, 0.5152, -0.9233, 0.8376, 0.0, 0.3536, -0.5, 1.0, 0.0, 0.6768, 0.0, 1.0, 0.0, 1.0, 0.5, 0.9756, 0.0, 0.6768, 0.6867, 0.8357, 0.0, 0.3536, 0.8986, 0.5857, 0.0, 0.6768, 1.225, 0.01939, 0.0, 1.0, 1.184, -0.5097, 0.0, 0.6768, 0.842, -0.842, 0.0, 0.3536, 0.3736, -0.8209, 0.0, 0.6768])
_sp.order_v = 0
_sp.resolution_v = 4
_sp.use_cyclic_u = True
cu_surfcircle_024.resolution_v = 4
cu_surfcircle_024.fill_mode = 'FULL'
cu_surfcircle_025 = bpy.data.curves.new('SurfCircle.025', 'CURVE')
cu_surfcircle_025.dimensions = '3D'
_sp = cu_surfcircle_025.splines.new('NURBS'); _sp.points.add(17)
_sp.points.foreach_set('co', [-0.0632, -0.9368, 0.0, 1.0, -0.4684, -0.9579, 0.0, 0.6768, -0.8947, -0.5787, 0.0, 0.3536, -1.134, -0.4389, 0.0, 0.6768, -1.195, -0.2502, 0.0, 1.0, -1.37, 0.3348, 0.0, 0.8384, -1.391, 0.4322, 0.0, 0.6768, -1.279, 0.6627, 0.0, 0.5152, -0.9233, 0.8376, 0.0, 0.3536, -0.5, 1.0, 0.0, 0.6768, 0.0, 1.0, 0.0, 1.0, 0.5, 0.9756, 0.0, 0.6768, 0.6867, 0.8357, 0.0, 0.3536, 0.8986, 0.5857, 0.0, 0.6768, 1.225, 0.01939, 0.0, 1.0, 1.184, -0.5097, 0.0, 0.6768, 0.842, -0.842, 0.0, 0.3536, 0.3736, -0.8209, 0.0, 0.6768])
_sp.order_v = 0
_sp.resolution_v = 4
_sp.use_cyclic_u = True
cu_surfcircle_025.resolution_v = 4
cu_surfcircle_025.fill_mode = 'FULL'
cu_surfcircle_026 = bpy.data.curves.new('SurfCircle.026', 'CURVE')
cu_surfcircle_026.dimensions = '3D'
_sp = cu_surfcircle_026.splines.new('NURBS'); _sp.points.add(17)
_sp.points.foreach_set('co', [-0.0632, -0.9368, 0.0, 1.0, -0.4684, -0.9579, 0.0, 0.6768, -0.8947, -0.5787, 0.0, 0.3536, -1.134, -0.4389, 0.0, 0.6768, -1.195, -0.2502, 0.0, 1.0, -1.37, 0.3348, 0.0, 0.8384, -1.391, 0.4322, 0.0, 0.6768, -1.279, 0.6627, 0.0, 0.5152, -0.9233, 0.8376, 0.0, 0.3536, -0.5, 1.0, 0.0, 0.6768, 0.0, 1.0, 0.0, 1.0, 0.5, 0.9756, 0.0, 0.6768, 0.6867, 0.8357, 0.0, 0.3536, 0.8986, 0.5857, 0.0, 0.6768, 1.225, 0.01939, 0.0, 1.0, 1.184, -0.5097, 0.0, 0.6768, 0.842, -0.842, 0.0, 0.3536, 0.3736, -0.8209, 0.0, 0.6768])
_sp.order_v = 0
_sp.resolution_v = 4
_sp.use_cyclic_u = True
cu_surfcircle_026.resolution_v = 4
cu_surfcircle_026.fill_mode = 'FULL'
cu_surfcircle_027 = bpy.data.curves.new('SurfCircle.027', 'CURVE')
cu_surfcircle_027.dimensions = '3D'
_sp = cu_surfcircle_027.splines.new('NURBS'); _sp.points.add(17)
_sp.points.foreach_set('co', [-0.0632, -0.9368, 0.0, 1.0, -0.4684, -0.9579, 0.0, 0.6768, -0.8947, -0.5787, 0.0, 0.3536, -1.134, -0.4389, 0.0, 0.6768, -1.195, -0.2502, 0.0, 1.0, -1.37, 0.3348, 0.0, 0.8384, -1.391, 0.4322, 0.0, 0.6768, -1.279, 0.6627, 0.0, 0.5152, -0.9233, 0.8376, 0.0, 0.3536, -0.5, 1.0, 0.0, 0.6768, 0.0, 1.0, 0.0, 1.0, 0.5, 0.9756, 0.0, 0.6768, 0.6867, 0.8357, 0.0, 0.3536, 0.8986, 0.5857, 0.0, 0.6768, 1.225, 0.01939, 0.0, 1.0, 1.184, -0.5097, 0.0, 0.6768, 0.842, -0.842, 0.0, 0.3536, 0.3736, -0.8209, 0.0, 0.6768])
_sp.order_v = 0
_sp.resolution_v = 4
_sp.use_cyclic_u = True
cu_surfcircle_027.resolution_v = 4
cu_surfcircle_027.fill_mode = 'FULL'
cu_surfcircle_028 = bpy.data.curves.new('SurfCircle.028', 'CURVE')
cu_surfcircle_028.dimensions = '3D'
_sp = cu_surfcircle_028.splines.new('NURBS'); _sp.points.add(17)
_sp.points.foreach_set('co', [0.03882, -0.4939, 0.0, 1.0, -0.2957, -0.2091, 0.0, 0.6768, -0.7706, -0.07198, 0.0, 0.3536, -1.041, -0.07427, 0.0, 0.6768, -1.205, 0.04941, 0.0, 1.0, -1.947, 0.3814, 0.0, 0.8384, -1.986, 0.4803, 0.0, 0.6768, -1.764, 0.7018, 0.0, 0.5152, -1.17, 0.7524, 0.0, 0.3536, -0.8086, 0.6652, 0.0, 0.6768, -0.3605, 0.5825, 0.0, 1.0, 0.05507, 0.4521, 0.0, 0.6768, 0.2266, 0.3437, 0.0, 0.3536, 0.5358, 0.2654, 0.0, 0.6768, 1.052, -0.4561, 0.0, 1.0, 1.699, -1.261, 0.0, 0.6768, 1.09, -1.204, 0.0, 0.3536, 0.3835, -0.8178, 0.0, 0.6768])
_sp.points.foreach_set('radius', [1.0, 1.0, 1.0, 1.0, 1.0, 1.0, 0.18, 1.0, 1.0, 1.0, 1.0, 1.0, 1.0, 1.0, 1.0, 1.0, 1.0, 1.0])
_sp.order_v = 0
_sp.resolution_v = 4
_sp.use_cyclic_u = True
cu_surfcircle_028.resolution_v = 4
cu_surfcircle_028.fill_mode = 'FULL'
cu_surfcircle_029 = bpy.data.curves.new('SurfCircle.029', 'CURVE')
cu_surfcircle_029.dimensions = '3D'
_sp = cu_surfcircle_029.splines.new('NURBS'); _sp.points.add(17)
_sp.points.foreach_set('co', [-0.0632, -0.9368, 0.0, 1.0, -0.4684, -0.9579, 0.0, 0.6768, -0.8947, -0.5787, 0.0, 0.3536, -1.134, -0.4389, 0.0, 0.6768, -1.195, -0.2502, 0.0, 1.0, -1.37, 0.3348, 0.0, 0.8384, -1.391, 0.4322, 0.0, 0.6768, -1.279, 0.6627, 0.0, 0.5152, -0.9233, 0.8376, 0.0, 0.3536, -0.5, 1.0, 0.0, 0.6768, 0.0, 1.0, 0.0, 1.0, 0.5, 0.9756, 0.0, 0.6768, 0.6867, 0.8357, 0.0, 0.3536, 0.8986, 0.5857, 0.0, 0.6768, 1.225, 0.01939, 0.0, 1.0, 1.184, -0.5097, 0.0, 0.6768, 0.842, -0.842, 0.0, 0.3536, 0.3736, -0.8209, 0.0, 0.6768])
_sp.order_v = 0
_sp.resolution_v = 4
_sp.use_cyclic_u = True
cu_surfcircle_029.resolution_v = 4
cu_surfcircle_029.fill_mode = 'FULL'
cu_surfcircle_030 = bpy.data.curves.new('SurfCircle.030', 'CURVE')
cu_surfcircle_030.dimensions = '3D'
_sp = cu_surfcircle_030.splines.new('NURBS'); _sp.points.add(17)
_sp.points.foreach_set('co', [-0.0632, -0.9368, 0.0, 1.0, -0.4684, -0.9579, 0.0, 0.6768, -0.8947, -0.5787, 0.0, 0.3536, -1.134, -0.4389, 0.0, 0.6768, -1.195, -0.2502, 0.0, 1.0, -1.37, 0.3348, 0.0, 0.8384, -1.391, 0.4322, 0.0, 0.6768, -1.279, 0.6627, 0.0, 0.5152, -0.9233, 0.8376, 0.0, 0.3536, -0.5, 1.0, 0.0, 0.6768, 0.0, 1.0, 0.0, 1.0, 0.5, 0.9756, 0.0, 0.6768, 0.6867, 0.8357, 0.0, 0.3536, 0.8986, 0.5857, 0.0, 0.6768, 1.225, 0.01939, 0.0, 1.0, 1.184, -0.5097, 0.0, 0.6768, 0.842, -0.842, 0.0, 0.3536, 0.3736, -0.8209, 0.0, 0.6768])
_sp.order_v = 0
_sp.resolution_v = 4
_sp.use_cyclic_u = True
cu_surfcircle_030.resolution_v = 4
cu_surfcircle_030.fill_mode = 'FULL'
cu_surfcircle_031 = bpy.data.curves.new('SurfCircle.031', 'CURVE')
cu_surfcircle_031.dimensions = '3D'
_sp = cu_surfcircle_031.splines.new('NURBS'); _sp.points.add(17)
_sp.points.foreach_set('co', [-0.0632, -0.9368, 0.0, 1.0, -0.4684, -0.9579, 0.0, 0.6768, -0.8947, -0.5787, 0.0, 0.3536, -1.134, -0.4389, 0.0, 0.6768, -1.195, -0.2502, 0.0, 1.0, -1.37, 0.3348, 0.0, 0.8384, -1.391, 0.4322, 0.0, 0.6768, -1.279, 0.6627, 0.0, 0.5152, -0.9233, 0.8376, 0.0, 0.3536, -0.5, 1.0, 0.0, 0.6768, 0.0, 1.0, 0.0, 1.0, 0.5, 0.9756, 0.0, 0.6768, 0.6867, 0.8357, 0.0, 0.3536, 0.8986, 0.5857, 0.0, 0.6768, 1.225, 0.01939, 0.0, 1.0, 1.184, -0.5097, 0.0, 0.6768, 0.842, -0.842, 0.0, 0.3536, 0.3736, -0.8209, 0.0, 0.6768])
_sp.order_v = 0
_sp.resolution_v = 4
_sp.use_cyclic_u = True
cu_surfcircle_031.resolution_v = 4
cu_surfcircle_031.fill_mode = 'FULL'
cu_surfcircle_032 = bpy.data.curves.new('SurfCircle.032', 'CURVE')
cu_surfcircle_032.dimensions = '3D'
_sp = cu_surfcircle_032.splines.new('NURBS'); _sp.points.add(17)
_sp.points.foreach_set('co', [-0.0632, -0.9368, 0.0, 1.0, -0.4684, -0.9579, 0.0, 0.6768, -0.8947, -0.5787, 0.0, 0.3536, -1.134, -0.4389, 0.0, 0.6768, -1.195, -0.2502, 0.0, 1.0, -1.37, 0.3348, 0.0, 0.8384, -1.391, 0.4322, 0.0, 0.6768, -1.279, 0.6627, 0.0, 0.5152, -0.9233, 0.8376, 0.0, 0.3536, -0.5, 1.0, 0.0, 0.6768, 0.0, 1.0, 0.0, 1.0, 0.5, 0.9756, 0.0, 0.6768, 0.6867, 0.8357, 0.0, 0.3536, 0.8986, 0.5857, 0.0, 0.6768, 1.225, 0.01939, 0.0, 1.0, 1.184, -0.5097, 0.0, 0.6768, 0.842, -0.842, 0.0, 0.3536, 0.3736, -0.8209, 0.0, 0.6768])
_sp.order_v = 0
_sp.resolution_v = 4
_sp.use_cyclic_u = True
cu_surfcircle_032.resolution_v = 4
cu_surfcircle_032.fill_mode = 'FULL'
cu_surfcircle_033 = bpy.data.curves.new('SurfCircle.033', 'CURVE')
cu_surfcircle_033.dimensions = '3D'
_sp = cu_surfcircle_033.splines.new('NURBS'); _sp.points.add(17)
_sp.points.foreach_set('co', [-0.0632, -0.9368, 0.0, 1.0, -0.4684, -0.9579, 0.0, 0.6768, -0.8947, -0.5787, 0.0, 0.3536, -1.134, -0.4389, 0.0, 0.6768, -1.195, -0.2502, 0.0, 1.0, -1.37, 0.3348, 0.0, 0.8384, -1.391, 0.4322, 0.0, 0.6768, -1.279, 0.6627, 0.0, 0.5152, -0.9233, 0.8376, 0.0, 0.3536, -0.5, 1.0, 0.0, 0.6768, 0.0, 1.0, 0.0, 1.0, 0.5, 0.9756, 0.0, 0.6768, 0.6867, 0.8357, 0.0, 0.3536, 0.8986, 0.5857, 0.0, 0.6768, 1.225, 0.01939, 0.0, 1.0, 1.184, -0.5097, 0.0, 0.6768, 0.842, -0.842, 0.0, 0.3536, 0.3736, -0.8209, 0.0, 0.6768])
_sp.order_v = 0
_sp.resolution_v = 4
_sp.use_cyclic_u = True
cu_surfcircle_033.resolution_v = 4
cu_surfcircle_033.fill_mode = 'FULL'
cu_surfcircle_034 = bpy.data.curves.new('SurfCircle.034', 'CURVE')
cu_surfcircle_034.dimensions = '3D'
_sp = cu_surfcircle_034.splines.new('NURBS'); _sp.points.add(17)
_sp.points.foreach_set('co', [-0.0632, -0.9368, 0.0, 1.0, -0.4684, -0.9579, 0.0, 0.6768, -0.8947, -0.5787, 0.0, 0.3536, -1.134, -0.4389, 0.0, 0.6768, -1.195, -0.2502, 0.0, 1.0, -1.37, 0.3348, 0.0, 0.8384, -1.391, 0.4322, 0.0, 0.6768, -1.279, 0.6627, 0.0, 0.5152, -0.9233, 0.8376, 0.0, 0.3536, -0.5, 1.0, 0.0, 0.6768, 0.0, 1.0, 0.0, 1.0, 0.5, 0.9756, 0.0, 0.6768, 0.6867, 0.8357, 0.0, 0.3536, 0.8986, 0.5857, 0.0, 0.6768, 1.225, 0.01939, 0.0, 1.0, 1.184, -0.5097, 0.0, 0.6768, 0.842, -0.842, 0.0, 0.3536, 0.3736, -0.8209, 0.0, 0.6768])
_sp.order_v = 0
_sp.resolution_v = 4
_sp.use_cyclic_u = True
cu_surfcircle_034.resolution_v = 4
cu_surfcircle_034.fill_mode = 'FULL'
cu_surfcircle_035 = bpy.data.curves.new('SurfCircle.035', 'CURVE')
cu_surfcircle_035.dimensions = '3D'
_sp = cu_surfcircle_035.splines.new('NURBS'); _sp.points.add(17)
_sp.points.foreach_set('co', [-0.0632, -0.9368, 0.0, 1.0, -0.4684, -0.9579, 0.0, 0.6768, -0.8947, -0.5787, 0.0, 0.3536, -1.134, -0.4389, 0.0, 0.6768, -1.195, -0.2502, 0.0, 1.0, -1.37, 0.3348, 0.0, 0.8384, -1.391, 0.4322, 0.0, 0.6768, -1.279, 0.6627, 0.0, 0.5152, -0.9233, 0.8376, 0.0, 0.3536, -0.5, 1.0, 0.0, 0.6768, 0.0, 1.0, 0.0, 1.0, 0.5, 0.9756, 0.0, 0.6768, 0.6867, 0.8357, 0.0, 0.3536, 0.8986, 0.5857, 0.0, 0.6768, 1.225, 0.01939, 0.0, 1.0, 1.184, -0.5097, 0.0, 0.6768, 0.842, -0.842, 0.0, 0.3536, 0.3736, -0.8209, 0.0, 0.6768])
_sp.order_v = 0
_sp.resolution_v = 4
_sp.use_cyclic_u = True
cu_surfcircle_035.resolution_v = 4
cu_surfcircle_035.fill_mode = 'FULL'
cu_surfcircle_036 = bpy.data.curves.new('SurfCircle.036', 'CURVE')
cu_surfcircle_036.dimensions = '3D'
_sp = cu_surfcircle_036.splines.new('NURBS'); _sp.points.add(17)
_sp.points.foreach_set('co', [-0.0632, -0.9368, 0.0, 1.0, -0.4684, -0.9579, 0.0, 0.6768, -0.8947, -0.5787, 0.0, 0.3536, -1.134, -0.4389, 0.0, 0.6768, -1.195, -0.2502, 0.0, 1.0, -1.37, 0.3348, 0.0, 0.8384, -1.391, 0.4322, 0.0, 0.6768, -1.279, 0.6627, 0.0, 0.5152, -0.9233, 0.8376, 0.0, 0.3536, -0.5, 1.0, 0.0, 0.6768, 0.0, 1.0, 0.0, 1.0, 0.5, 0.9756, 0.0, 0.6768, 0.6867, 0.8357, 0.0, 0.3536, 0.8986, 0.5857, 0.0, 0.6768, 1.225, 0.01939, 0.0, 1.0, 1.184, -0.5097, 0.0, 0.6768, 0.842, -0.842, 0.0, 0.3536, 0.3736, -0.8209, 0.0, 0.6768])
_sp.order_v = 0
_sp.resolution_v = 4
_sp.use_cyclic_u = True
cu_surfcircle_036.resolution_v = 4
cu_surfcircle_036.fill_mode = 'FULL'
cu_surfcircle_009 = bpy.data.curves.new('SurfCircle.009', 'CURVE')
cu_surfcircle_009.dimensions = '3D'
_sp = cu_surfcircle_009.splines.new('NURBS'); _sp.points.add(17)
_sp.points.foreach_set('co', [0.03186, -0.9681, 0.0, 1.0, -0.5, -1.0, 0.0, 0.6768, -1.0, -1.0, 0.0, 0.3536, -1.155, -0.597, 0.0, 0.6768, -1.301, -0.2713, 0.0, 1.0, -1.37, 0.3348, 0.0, 0.8384, -1.458, 0.6674, 0.0, 0.6768, -1.251, 0.8321, 0.0, 0.5152, -0.9865, 0.9324, 0.0, 0.3536, -0.5, 1.0, 0.0, 0.6768, 0.0, 1.0, 0.0, 1.0, 0.5, 0.9756, 0.0, 0.6768, 1.003, 0.9621, 0.0, 0.3536, 1.32, 0.849, 0.0, 0.6768, 1.32, 0.01939, 0.0, 1.0, 1.184, -0.5097, 0.0, 0.6768, 0.9602, -1.004, 0.0, 0.3536, 0.4841, -1.044, 0.0, 0.6768])
_sp.order_v = 0
_sp.resolution_v = 4
_sp.use_cyclic_u = True
cu_surfcircle_009.resolution_v = 4
cu_surfcircle_009.fill_mode = 'FULL'
cu_beziercircle_015 = bpy.data.curves.new('BezierCircle.015', 'CURVE')
cu_beziercircle_015.dimensions = '3D'
_sp = cu_beziercircle_015.splines.new('BEZIER'); _sp.bezier_points.add(15)
_sp.bezier_points.foreach_set('co', [-1.432, 0.188, 0.0, -1.31, 0.6446, 0.0, -0.9535, 1.101, 0.0, -0.5103, 1.373, 0.0, -0.1013, 1.385, 0.0, 0.3548, 1.276, 0.0, 0.7396, 1.041, 0.0, 1.127, 0.5729, 0.0, 1.359, 0.01395, 0.0, 1.393, -0.5802, 0.0, 1.066, -1.459, 0.0, 0.2451, -1.761, 0.0, -0.1594, -1.492, 0.0, -0.4541, -1.276, 0.0, -0.9309, -0.9099, 0.0, -1.25, -0.4342, 0.0])
_sp.bezier_points.foreach_set('handle_left', [-1.429, -0.0651, 0.0, -1.392, 0.4794, 0.0, -1.122, 0.9509, 0.0, -0.7047, 1.315, 0.0, -0.2602, 1.401, 0.0, 0.1855, 1.346, 0.0, 0.6066, 1.157, 0.0, 1.005, 0.7763, 0.0, 1.306, 0.2442, 0.0, 1.428, -0.3504, 0.0, 1.28, -1.088, 0.0, 0.584, -1.8, 0.0, -0.003961, -1.601, 0.0, -0.34, -1.362, 0.0, -0.7703, -1.081, 0.0, -1.155, -0.6368, 0.0])
_sp.bezier_points.foreach_set('handle_right', [-1.434, 0.3725, 0.0, -1.209, 0.8471, 0.0, -0.8022, 1.237, 0.0, -0.3572, 1.418, 0.0, 0.0808, 1.366, 0.0, 0.5175, 1.209, 0.0, 0.919, 0.8861, 0.0, 1.249, 0.3706, 0.0, 1.411, -0.2125, 0.0, 1.339, -0.9424, 0.0, 0.9686, -1.628, 0.0, 0.05691, -1.738, 0.0, -0.2764, -1.411, 0.0, -0.6418, -1.135, 0.0, -1.084, -0.7468, 0.0, -1.357, -0.205, 0.0])
for _p, _l, _r in zip(_sp.bezier_points, ['AUTO', 'AUTO', 'AUTO', 'AUTO', 'AUTO', 'AUTO', 'AUTO', 'AUTO', 'AUTO', 'AUTO', 'ALIGNED', 'AUTO', 'AUTO', 'AUTO', 'AUTO', 'AUTO'], ['AUTO', 'AUTO', 'AUTO', 'AUTO', 'AUTO', 'AUTO', 'AUTO', 'AUTO', 'AUTO', 'AUTO', 'ALIGNED', 'AUTO', 'AUTO', 'AUTO', 'AUTO', 'AUTO']): _p.handle_left_type = _l; _p.handle_right_type = _r
_sp.bezier_points.foreach_set('radius', [1.0, 1.0, 1.0, 1.0, 1.0, 1.0, 1.0, 1.0, 1.0, 1.0, 1.0, 1.0, 1.0, 0.1, 1.0, 1.0])
_sp.order_u = 0
_sp.order_v = 0
_sp.use_cyclic_u = True
cu_beziercircle_015.use_path = True
cu_beziercircle_015.fill_mode = 'FULL'
cu_beziercircle_016 = bpy.data.curves.new('BezierCircle.016', 'CURVE')
cu_beziercircle_016.dimensions = '3D'
_sp = cu_beziercircle_016.splines.new('BEZIER'); _sp.bezier_points.add(15)
_sp.bezier_points.foreach_set('co', [-1.085, -0.02425, 0.0, -1.112, 0.5555, 0.0, -0.9535, 1.101, 0.0, -0.5103, 1.373, 0.0, -0.07297, 1.423, 0.0, 0.3523, 1.335, 0.0, 0.7396, 1.041, 0.0, 1.052, 0.6005, 0.0, 1.149, 0.0, 0.0, 1.14, -0.4066, 0.0, 0.9406, -1.074, 0.0, 0.3561, -1.293, 0.0, -0.04561, -1.216, 0.0, -0.3229, -1.14, 0.0, -0.6467, -0.8329, 0.0, -0.9016, -0.4542, 0.0])
_sp.bezier_points.foreach_set('handle_left', [-1.044, -0.2021, 0.0, -1.139, 0.3305, 0.0, -1.088, 0.9251, 0.0, -0.7021, 1.307, 0.0, -0.2446, 1.431, 0.0, 0.1979, 1.405, 0.0, 0.6077, 1.178, 0.0, 0.9719, 0.7957, 0.0, 1.132, 0.2369, 0.0, 1.165, -0.2498, 0.0, 1.155, -0.703, 0.0, 0.5989, -1.273, 0.0, 0.1099, -1.253, 0.0, -0.2251, -1.195, 0.0, -0.5342, -0.9658, 0.0, -0.8166, -0.6108, 0.0])
_sp.bezier_points.foreach_set('handle_right', [-1.135, 0.1966, 0.0, -1.086, 0.7759, 0.0, -0.8304, 1.263, 0.0, -0.3478, 1.429, 0.0, 0.0964, 1.415, 0.0, 0.525, 1.257, 0.0, 0.8863, 0.8899, 0.0, 1.142, 0.3807, 0.0, 1.16, -0.1584, 0.0, 1.098, -0.6753, 0.0, 0.8436, -1.242, 0.0, 0.197, -1.307, 0.0, -0.155, -1.191, 0.0, -0.4745, -1.054, 0.0, -0.7619, -0.6969, 0.0, -0.9888, -0.2939, 0.0])
for _p, _l, _r in zip(_sp.bezier_points, ['AUTO', 'AUTO', 'AUTO', 'AUTO', 'AUTO', 'AUTO', 'AUTO', 'AUTO', 'AUTO', 'AUTO', 'ALIGNED', 'AUTO', 'AUTO', 'AUTO', 'AUTO', 'AUTO'], ['AUTO', 'AUTO', 'AUTO', 'AUTO', 'AUTO', 'AUTO', 'AUTO', 'AUTO', 'AUTO', 'AUTO', 'ALIGNED', 'AUTO', 'AUTO', 'AUTO', 'AUTO', 'AUTO']): _p.handle_left_type = _l; _p.handle_right_type = _r
_sp.order_u = 0
_sp.order_v = 0
_sp.use_cyclic_u = True
cu_beziercircle_016.use_path = True
cu_beziercircle_016.fill_mode = 'FULL'
cu_surfcircle_016 = bpy.data.curves.new('SurfCircle.016', 'CURVE')
cu_surfcircle_016.dimensions = '3D'
_sp = cu_surfcircle_016.splines.new('NURBS'); _sp.points.add(15)
_sp.points.foreach_set('co', [0.07634, -0.9067, 0.0, 1.0, -0.5, -1.0, 0.0, 0.6768, -1.0, -1.0, 0.0, 0.3536, -1.076, -0.5, 0.0, 0.6768, -1.314, 0.0, 0.0, 1.0, -1.322, 0.7121, 0.0, 0.6768, -1.0, 1.0, 0.0, 0.3536, -0.5, 1.0, 0.0, 0.6768, 0.0, 1.0, 0.0, 1.0, 0.5, 1.0, 0.0, 0.6768, 1.17, 1.093, 0.0, 0.3536, 1.373, 0.6272, 0.0, 0.6768, 1.288, -0.2375, 0.0, 1.0, 1.204, -0.5763, 0.0, 0.6768, 1.0, -1.0, 0.0, 0.3536, 0.5, -1.0, 0.0, 0.6768])
_sp.order_v = 0
_sp.resolution_v = 4
_sp.use_cyclic_u = True
cu_surfcircle_016.resolution_v = 4
cu_surfcircle_016.fill_mode = 'FULL'
cu_surfcircle = bpy.data.curves.new('SurfCircle', 'CURVE')
cu_surfcircle.dimensions = '3D'
_sp = cu_surfcircle.splines.new('NURBS'); _sp.points.add(15)
_sp.points.foreach_set('co', [-0.08393, -0.4092, 0.0, 1.0, -0.2264, -0.3797, 0.0, 0.6768, -0.3514, -0.3327, 0.0, 0.3536, -0.4107, -0.1803, 0.0, 0.6768, -0.4885, 0.01836, 0.0, 1.0, -0.5992, 0.2633, 0.0, 0.6768, -0.6804, 0.6145, 0.0, 0.3536, -0.3988, 0.4866, 0.0, 0.6768, -0.2556, 0.2989, 0.0, 1.0, -0.1243, 0.1625, 0.0, 0.6768, -0.08551, 0.08351, 0.0, 0.3536, 0.05789, -0.03451, 0.0, 0.6768, 0.1468, -0.1267, 0.0, 1.0, 0.2909, -0.2284, 0.0, 0.6768, 0.4045, -0.4939, 0.0, 0.3536, 0.09421, -0.4547, 0.0, 0.6768])
_sp.order_v = 0
_sp.resolution_v = 4
_sp.use_cyclic_u = True
cu_surfcircle.resolution_v = 4
cu_surfcircle.fill_mode = 'FULL'
cu_surfcircle_010 = bpy.data.curves.new('SurfCircle.010', 'CURVE')
cu_surfcircle_010.dimensions = '3D'
_sp = cu_surfcircle_010.splines.new('NURBS'); _sp.points.add(15)
_sp.points.foreach_set('co', [-0.08393, -0.4092, 0.0, 1.0, -0.2264, -0.3797, 0.0, 0.6768, -0.3514, -0.3327, 0.0, 0.3536, -0.4107, -0.1803, 0.0, 0.6768, -0.4885, 0.01836, 0.0, 1.0, -0.5992, 0.2633, 0.0, 0.6768, -0.6804, 0.6145, 0.0, 0.3536, -0.3988, 0.4866, 0.0, 0.6768, -0.2556, 0.2989, 0.0, 1.0, -0.1243, 0.1625, 0.0, 0.6768, -0.08551, 0.08351, 0.0, 0.3536, 0.05789, -0.03451, 0.0, 0.6768, 0.1468, -0.1267, 0.0, 1.0, 0.2909, -0.2284, 0.0, 0.6768, 0.4045, -0.4939, 0.0, 0.3536, 0.09421, -0.4547, 0.0, 0.6768])
_sp.order_v = 0
_sp.resolution_v = 4
_sp.use_cyclic_u = True
cu_surfcircle_010.resolution_v = 4
cu_surfcircle_010.fill_mode = 'FULL'
cu_surfcircle_045 = bpy.data.curves.new('SurfCircle.045', 'CURVE')
cu_surfcircle_045.dimensions = '3D'
_sp = cu_surfcircle_045.splines.new('NURBS'); _sp.points.add(15)
_sp.points.foreach_set('co', [0.08623, -0.8162, 0.0, 1.0, -0.1409, -0.8219, 0.0, 0.6768, -0.672, -0.6324, 0.0, 0.3536, -1.18, -0.5594, 0.0, 0.6768, -1.426, 0.01979, 0.0, 1.0, -1.491, 0.8393, 0.0, 0.6768, -0.9533, 0.9689, 0.0, 0.3536, -0.5071, 0.9929, 0.0, 0.6768, 0.02545, 0.9746, 0.0, 1.0, 0.5, 1.0, 0.0, 0.6768, 1.076, 1.042, 0.0, 0.3536, 1.529, 0.8817, 0.0, 0.6768, 1.527, 0.05089, 0.0, 1.0, 1.467, -0.3007, 0.0, 0.6768, 0.8261, -0.5547, 0.0, 0.3536, 0.2837, -0.8431, 0.0, 0.6768])
_sp.order_v = 0
_sp.resolution_v = 4
_sp.use_cyclic_u = True
cu_surfcircle_045.resolution_v = 4
cu_surfcircle_045.fill_mode = 'FULL'
cu_surfcircle_046 = bpy.data.curves.new('SurfCircle.046', 'CURVE')
cu_surfcircle_046.dimensions = '3D'
_sp = cu_surfcircle_046.splines.new('NURBS'); _sp.points.add(7)
_sp.points.foreach_set('co', [-0.775, -1.136, 0.0, 1.0, -1.0, -1.0, 0.0, 0.3536, -0.8397, -0.2405, 0.0, 1.0, -0.8181, 1.768, 0.0, 0.3536, 0.5964, 1.18, 0.0, 1.0, 1.0, 1.0, 0.0, 0.3536, 0.7595, 0.147, 0.0, 1.0, 0.7556, -2.386, 0.0, 0.3536])
_sp.order_v = 0
_sp.resolution_v = 4
_sp.use_cyclic_u = True
cu_surfcircle_046.resolution_v = 4
cu_surfcircle_046.fill_mode = 'FULL'
cu_surfcircle_047 = bpy.data.curves.new('SurfCircle.047', 'CURVE')
cu_surfcircle_047.dimensions = '3D'
_sp = cu_surfcircle_047.splines.new('NURBS'); _sp.points.add(7)
_sp.points.foreach_set('co', [-0.617, -0.9905, 0.0, 1.0, -0.8456, -0.8057, 0.0, 0.3536, -0.8397, -0.2405, 0.0, 1.0, -0.5411, 1.63, 0.0, 0.3536, 0.6195, 1.018, 0.0, 1.0, 1.0, 1.0, 0.0, 0.3536, 0.7595, 0.147, 0.0, 1.0, 0.8941, -2.247, 0.0, 0.3536])
_sp.order_v = 0
_sp.resolution_v = 4
_sp.use_cyclic_u = True
cu_surfcircle_047.resolution_v = 4
cu_surfcircle_047.fill_mode = 'FULL'
cu_surfcircle_050 = bpy.data.curves.new('SurfCircle.050', 'CURVE')
cu_surfcircle_050.dimensions = '3D'
_sp = cu_surfcircle_050.splines.new('NURBS'); _sp.points.add(15)
_sp.points.foreach_set('co', [0.1559, -0.1381, 0.0, 1.0, 0.06779, -0.07762, 0.0, 0.6768, -0.07038, -0.1298, 0.0, 0.3536, -0.2557, -0.1897, 0.0, 0.6768, -0.3704, -0.08706, 0.0, 1.0, -0.4851, 0.08628, 0.0, 0.6768, -0.5998, 0.2596, 0.0, 0.3536, -0.4265, 0.3743, 0.0, 0.6768, -0.3573, 0.3399, 0.0, 1.0, -0.1531, 0.1918, 0.0, 0.6768, -0.1928, 0.03424, 0.0, 0.3536, 0.1515, 0.08578, 0.0, 0.6768, 0.3608, 0.2273, 0.0, 1.0, 0.4376, 0.1983, 0.0, 0.6768, 0.3345, 0.05102, 0.0, 0.3536, 0.2275, -0.04236, 0.0, 0.6768])
_sp.order_v = 0
_sp.resolution_v = 4
_sp.use_cyclic_u = True
cu_surfcircle_050.resolution_v = 4
cu_surfcircle_050.fill_mode = 'FULL'
cu_surfcircle_051 = bpy.data.curves.new('SurfCircle.051', 'CURVE')
cu_surfcircle_051.dimensions = '3D'
_sp = cu_surfcircle_051.splines.new('NURBS'); _sp.points.add(15)
_sp.points.foreach_set('co', [0.1177, -0.0148, 0.0, 1.0, 0.06779, -0.07762, 0.0, 0.6768, -0.07038, -0.1298, 0.0, 0.3536, -0.2195, -0.08247, 0.0, 0.6768, -0.346, -0.05279, 0.0, 1.0, -0.4988, 0.05555, 0.0, 0.6768, -0.5783, 0.2595, 0.0, 0.3536, -0.4265, 0.3743, 0.0, 0.6768, -0.3573, 0.3399, 0.0, 1.0, -0.1531, 0.1918, 0.0, 0.6768, -0.05155, 0.08071, 0.0, 0.3536, 0.1515, 0.08578, 0.0, 0.6768, 0.3519, 0.1461, 0.0, 1.0, 0.4138, 0.1193, 0.0, 0.6768, 0.3779, -0.0229, 0.0, 0.3536, 0.2252, -0.06455, 0.0, 0.6768])
_sp.order_v = 0
_sp.resolution_v = 4
_sp.use_cyclic_u = True
cu_surfcircle_051.resolution_v = 4
cu_surfcircle_051.fill_mode = 'FULL'
cu_surfcircle_005 = bpy.data.curves.new('SurfCircle.005', 'CURVE')
cu_surfcircle_005.dimensions = '3D'
_sp = cu_surfcircle_005.splines.new('NURBS'); _sp.points.add(7)
_sp.points.foreach_set('co', [-0.617, -0.9905, 0.0, 1.0, -0.8456, -0.8057, 0.0, 0.3536, -0.8397, -0.2405, 0.0, 1.0, -0.5411, 1.63, 0.0, 0.3536, 0.6195, 1.018, 0.0, 1.0, 1.0, 1.0, 0.0, 0.3536, 0.7595, 0.147, 0.0, 1.0, 0.8941, -2.247, 0.0, 0.3536])
_sp.order_v = 0
_sp.resolution_v = 4
_sp.use_cyclic_u = True
cu_surfcircle_005.resolution_v = 4
cu_surfcircle_005.fill_mode = 'FULL'
cu_surfcircle_007 = bpy.data.curves.new('SurfCircle.007', 'CURVE')
cu_surfcircle_007.dimensions = '3D'
_sp = cu_surfcircle_007.splines.new('NURBS'); _sp.points.add(7)
_sp.points.foreach_set('co', [-0.775, -1.136, 0.0, 1.0, -1.0, -1.0, 0.0, 0.3536, -0.8397, -0.2405, 0.0, 1.0, -0.8181, 1.768, 0.0, 0.3536, 0.5964, 1.18, 0.0, 1.0, 1.0, 1.0, 0.0, 0.3536, 0.7595, 0.147, 0.0, 1.0, 0.7556, -2.386, 0.0, 0.3536])
_sp.order_v = 0
_sp.resolution_v = 4
_sp.use_cyclic_u = True
cu_surfcircle_007.resolution_v = 4
cu_surfcircle_007.fill_mode = 'FULL'
cu_surfcircle_008 = bpy.data.curves.new('SurfCircle.008', 'CURVE')
cu_surfcircle_008.dimensions = '3D'
_sp = cu_surfcircle_008.splines.new('NURBS'); _sp.points.add(15)
_sp.points.foreach_set('co', [0.08623, -0.8162, 0.0, 1.0, -0.1409, -0.8219, 0.0, 0.6768, -0.672, -0.6324, 0.0, 0.3536, -1.18, -0.5594, 0.0, 0.6768, -1.426, 0.01979, 0.0, 1.0, -1.491, 0.8393, 0.0, 0.6768, -0.9533, 0.9689, 0.0, 0.3536, -0.5071, 0.9929, 0.0, 0.6768, 0.02545, 0.9746, 0.0, 1.0, 0.5, 1.0, 0.0, 0.6768, 1.076, 1.042, 0.0, 0.3536, 1.529, 0.8817, 0.0, 0.6768, 1.527, 0.05089, 0.0, 1.0, 1.467, -0.3007, 0.0, 0.6768, 0.8261, -0.5547, 0.0, 0.3536, 0.2837, -0.8431, 0.0, 0.6768])
_sp.order_v = 0
_sp.resolution_v = 4
_sp.use_cyclic_u = True
cu_surfcircle_008.resolution_v = 4
cu_surfcircle_008.fill_mode = 'FULL'
cu_surfcircle_042 = bpy.data.curves.new('SurfCircle.042', 'CURVE')
cu_surfcircle_042.dimensions = '3D'
_sp = cu_surfcircle_042.splines.new('NURBS'); _sp.points.add(15)
_sp.points.foreach_set('co', [0.0344, -0.04459, 0.0, 1.0, -0.1539, -0.7677, 0.0, 0.6768, -1.408, -0.9764, 0.0, 0.3536, -1.388, -0.2507, 0.0, 0.6768, -1.516, 0.1164, 0.0, 1.0, -1.381, 0.8098, 0.0, 0.6768, -0.9734, 0.9383, 0.0, 0.3536, 0.09492, 1.082, 0.0, 0.6768, 0.1032, -0.009131, 0.0, 1.0, 0.005213, 1.059, 0.0, 0.6768, 1.076, 1.042, 0.0, 0.3536, 1.403, 0.8923, 0.0, 0.6768, 1.673, 0.02144, 0.0, 1.0, 1.369, -0.6647, 0.0, 0.6768, 0.8473, -0.9152, 0.0, 0.3536, 0.2766, -0.5026, 0.0, 0.6768])
_sp.order_v = 0
_sp.resolution_v = 4
_sp.use_cyclic_u = True
cu_surfcircle_042.resolution_v = 4
cu_surfcircle_042.fill_mode = 'FULL'

# ---- objects
ob_camera = bpy.data.objects.new('Camera', cam_camera)
ob_light = bpy.data.objects.new('Light', light_light)
ob_euro1ori = bpy.data.objects.new('euro1ORI', me_cylinder_004)
ob_euro1scaled = bpy.data.objects.new('euro1SCALED', me_cylinder_005)
ob_rule10cm = bpy.data.objects.new('rule10cm', me_cube_001)
ob_esophagus_001 = bpy.data.objects.new('esophagus.001', cu_surfcircle_003)
ob_empty_0354 = bpy.data.objects.new('Empty.0354', None)
ob_trachea_0354 = bpy.data.objects.new('trachea.0354', cu_surfcircle_001)
ob_esophagus_0354 = bpy.data.objects.new('esophagus.0354', cu_surfcircle_002)
ob_skin_0354 = bpy.data.objects.new('skin.0354', cu_surfcircle_004)
ob_legend_text_0354_esophagus = bpy.data.objects.new('legend.Text.0354.esophagus', txt_text)
ob_legendprofil_0354_beziercircle = bpy.data.objects.new('legendProfil.0354.BezierCircle', cu_beziercircle)
ob_legendarrow_0354_nurbspath = bpy.data.objects.new('legendArrow.0354.NurbsPath', cu_nurbspath_001)
ob_empty_0454 = bpy.data.objects.new('Empty.0454', None)
ob_plane_0454 = bpy.data.objects.new('Plane.0454', me_plane_001)
ob_chestsurfcircle_0454 = bpy.data.objects.new('chestSurfCircle.0454', cu_surfcircle_006)
ob_armlsurfcircle_0454 = bpy.data.objects.new('armLSurfCircle.0454', cu_surfcircle_011)
ob_lungrsurfcircle_0454 = bpy.data.objects.new('lungRSurfCircle.0454', cu_surfcircle_012)
ob_heartsurfcircle_0454 = bpy.data.objects.new('heartSurfCircle.0454', cu_surfcircle_014)
ob_armlsurfcircle_001 = bpy.data.objects.new('armLSurfCircle.001', cu_surfcircle_015)
ob_lunglsurfcircle_0454 = bpy.data.objects.new('lungLSurfCircle.0454', cu_surfcircle_017)
ob_heartsurfcircle_001 = bpy.data.objects.new('heartSurfCircle.001', cu_surfcircle_018)
ob_heartsurfcircle_002 = bpy.data.objects.new('heartSurfCircle.002', cu_surfcircle_019)
ob_heartsurfcircle_003 = bpy.data.objects.new('heartSurfCircle.003', cu_surfcircle_020)
ob_heartsurfcircle_004 = bpy.data.objects.new('heartSurfCircle.004', cu_surfcircle_021)
ob_heartsurfcircle_005 = bpy.data.objects.new('heartSurfCircle.005', cu_surfcircle_022)
ob_heartsurfcircle_006 = bpy.data.objects.new('heartSurfCircle.006', cu_surfcircle_023)
ob_heartsurfcircle_007 = bpy.data.objects.new('heartSurfCircle.007', cu_surfcircle_024)
ob_heartsurfcircle_008 = bpy.data.objects.new('heartSurfCircle.008', cu_surfcircle_025)
ob_heartsurfcircle_009 = bpy.data.objects.new('heartSurfCircle.009', cu_surfcircle_026)
ob_heartsurfcircle_010 = bpy.data.objects.new('heartSurfCircle.010', cu_surfcircle_027)
ob_heartsurfcircle_011 = bpy.data.objects.new('heartSurfCircle.011', cu_surfcircle_028)
ob_heartsurfcircle_012 = bpy.data.objects.new('heartSurfCircle.012', cu_surfcircle_029)
ob_heartsurfcircle_013 = bpy.data.objects.new('heartSurfCircle.013', cu_surfcircle_030)
ob_heartsurfcircle_014 = bpy.data.objects.new('heartSurfCircle.014', cu_surfcircle_031)
ob_heartsurfcircle_015 = bpy.data.objects.new('heartSurfCircle.015', cu_surfcircle_032)
ob_heartsurfcircle_016 = bpy.data.objects.new('heartSurfCircle.016', cu_surfcircle_033)
ob_heartsurfcircle_017 = bpy.data.objects.new('heartSurfCircle.017', cu_surfcircle_034)
ob_heartsurfcircle_018 = bpy.data.objects.new('heartSurfCircle.018', cu_surfcircle_035)
ob_heartsurfcircle_019 = bpy.data.objects.new('heartSurfCircle.019', cu_surfcircle_036)
ob_empty_0483 = bpy.data.objects.new('Empty.0483', None)
ob_plane_0483 = bpy.data.objects.new('Plane.0483', me_plane_006)
ob_skinsurfcircle_083 = bpy.data.objects.new('skinSurfCircle.083', cu_surfcircle_009)
ob_epicardebeziercircle_0500 = bpy.data.objects.new('epicardeBezierCircle.0500', cu_beziercircle_015)
ob_plane_0500 = bpy.data.objects.new('Plane.0500', me_plane_008)
ob_empty_0500 = bpy.data.objects.new('Empty.0500', None)
ob_brasdbeziercircle_0500 = bpy.data.objects.new('brasDBezierCircle.0500', cu_beziercircle_016)
ob_skinsurfnurbscircle_0500 = bpy.data.objects.new('skinSurfNurbsCircle.0500', cu_surfcircle_016)
ob_empty_0623 = bpy.data.objects.new('Empty.0623', None)
ob_rib_r_surfcircle_0623 = bpy.data.objects.new('rib.R.SurfCircle.0623', cu_surfcircle)
ob_rib_l_surfcircle_0623 = bpy.data.objects.new('rib.L.SurfCircle.0623', cu_surfcircle_010)
ob_skinsurfnurbscircle_0856 = bpy.data.objects.new('skinSurfNurbsCircle.0856', cu_surfcircle_045)
ob_pelvissurfcircle_r_0856 = bpy.data.objects.new('pelvisSurfCircle.R.0856', cu_surfcircle_046)
ob_pelvissurfcircle_l_0856 = bpy.data.objects.new('pelvisSurfCircle.L.0856', cu_surfcircle_047)
ob_empty = bpy.data.objects.new('Empty', None)
ob_surfcircle = bpy.data.objects.new('SurfCircle', cu_surfcircle_050)
ob_surfcircle_001 = bpy.data.objects.new('SurfCircle.001', cu_surfcircle_051)
ob_pelvissurfcircle_l_001 = bpy.data.objects.new('pelvisSurfCircle.L.001', cu_surfcircle_005)
ob_pelvissurfcircle_r_001 = bpy.data.objects.new('pelvisSurfCircle.R.001', cu_surfcircle_007)
ob_skinsurfnurbscircle_001 = bpy.data.objects.new('skinSurfNurbsCircle.001', cu_surfcircle_008)
ob_empty_0967 = bpy.data.objects.new('Empty.0967', None)
ob_skinsurfnurbscircle_0967 = bpy.data.objects.new('skinSurfNurbsCircle.0967', cu_surfcircle_042)

# ---- transforms, parenting, visibility, modifiers, constraints
ob_camera.location = (7.359, -6.926, 4.958)
ob_camera.rotation_euler = (1.109, 0.0, 0.8149)
ob_camera.lock_rotations_4d = False
ob_camera.empty_display_type = 'ARROWS'
ob_camera.color = (0.0, 0.0, 0.0, 0.0)
ob_camera.display_type = 'WIRE'
ob_camera.lineart.crease_threshold = 0.0
ob_light.location = (-2.752, -4.651, 5.904)
ob_light.rotation_euler = (0.6503, 0.05522, 1.866)
ob_light.lock_rotations_4d = False
ob_light.empty_display_type = 'ARROWS'
ob_light.color = (0.0, 0.0, 0.0, 0.0)
ob_light.lineart.crease_threshold = 0.0
ob_euro1ori.location = (-1.735, -0.577, -4.549)
ob_euro1scaled.location = (-1.735, -0.461, -3.447)
ob_rule10cm.location = (-1.052, -2.306, -4.835)
ob_rule10cm.scale = (1.0, 1.0, 0.3143)
ob_esophagus_001.location = (-3.35, -0.108, -3.54)
ob_esophagus_001.scale = (3.323, 3.323, 3.323)
ob_esophagus_001.lock_location = (False, False, True)
ob_esophagus_001.empty_image_offset = (0.0, 0.0)
ob_empty_0354.location = (0.0, 6.202e-08, -3.54)
ob_empty_0354.empty_display_type = 'IMAGE'
ob_empty_0354.empty_display_size = 5.0
ob_empty_0354.use_empty_image_alpha = True
ob_empty_0354.color = (1.0, 1.0, 1.0, 0.7292)
ob_trachea_0354.location = (-0.06485, 0.206, -3.54)
ob_trachea_0354.scale = (0.1515, 0.1515, 0.1515)
ob_trachea_0354.lock_location = (False, False, True)
ob_trachea_0354.empty_image_offset = (0.0, 0.0)
ob_esophagus_0354.location = (-0.0328, 0.3235, -3.54)
ob_esophagus_0354.scale = (0.1515, 0.1515, 0.1515)
ob_esophagus_0354.lock_location = (False, False, True)
ob_esophagus_0354.empty_image_offset = (0.0, 0.0)
ob_skin_0354.location = (-0.01604, 0.4008, -3.54)
ob_skin_0354.scale = (3.323, 3.323, 3.323)
ob_skin_0354.lock_location = (False, False, True)
ob_skin_0354.empty_image_offset = (0.0, 0.0)
ob_legend_text_0354_esophagus.location = (2.779, 0.5411, -3.54)
ob_legend_text_0354_esophagus.rotation_euler = (1.571, 2.22e-16, 2.22e-16)
ob_legend_text_0354_esophagus.lock_location = (False, False, True)
ob_legendprofil_0354_beziercircle.location = (3.598, 1.617, -3.578)
ob_legendprofil_0354_beziercircle.scale = (0.05215, 0.05215, 0.05215)
ob_legendarrow_0354_nurbspath.location = (2.039, 0.3069, -3.54)
ob_legendarrow_0354_nurbspath.lock_location = (False, False, True)
ob_empty_0454.location = (0.0, 0.0, -4.54)
ob_empty_0454.lock_location = (True, True, True)
ob_empty_0454.empty_display_type = 'IMAGE'
ob_empty_0454.empty_display_size = 5.0
ob_empty_0454.use_empty_image_alpha = True
ob_empty_0454.color = (1.0, 1.0, 1.0, 0.5556)
ob_plane_0454.location = (0.0, 0.0, -4.54)
ob_plane_0454.scale = (5.172, 5.172, 5.172)
ob_plane_0454.lock_location = (True, True, True)
ob_plane_0454.lineart.crease_threshold = 0.0
ob_chestsurfcircle_0454.location = (0.03115, 0.2363, -4.54)
ob_chestsurfcircle_0454.lock_location = (False, False, True)
ob_chestsurfcircle_0454.empty_image_offset = (0.0, 0.0)
ob_armlsurfcircle_0454.location = (-1.655, 0.3904, -4.54)
ob_armlsurfcircle_0454.rotation_euler = (0.0, -0.0, -1.201)
ob_armlsurfcircle_0454.scale = (0.3781, 0.3781, 0.3781)
ob_armlsurfcircle_0454.lock_location = (False, False, True)
ob_armlsurfcircle_0454.empty_image_offset = (0.0, 0.0)
ob_lungrsurfcircle_0454.location = (-0.4733, 0.1994, -4.54)
ob_lungrsurfcircle_0454.scale = (0.3781, 0.3781, 0.3781)
ob_lungrsurfcircle_0454.lock_location = (False, False, True)
ob_lungrsurfcircle_0454.empty_image_offset = (0.0, 0.0)
ob_heartsurfcircle_0454.location = (0.1844, -0.1369, -4.54)
ob_heartsurfcircle_0454.scale = (0.3781, 0.3781, 0.3781)
ob_heartsurfcircle_0454.lock_location = (False, False, True)
ob_heartsurfcircle_0454.empty_image_offset = (0.0, 0.0)
ob_armlsurfcircle_001.location = (1.652, 0.4568, -4.54)
ob_armlsurfcircle_001.rotation_euler = (0.0, -0.0, 1.35)
ob_armlsurfcircle_001.scale = (0.3781, 0.3781, 0.3781)
ob_armlsurfcircle_001.lock_location = (False, False, True)
ob_armlsurfcircle_001.empty_image_offset = (0.0, 0.0)
ob_lunglsurfcircle_0454.location = (0.6639, 0.434, -4.54)
ob_lunglsurfcircle_0454.scale = (0.3781, 0.3781, 0.3781)
ob_lunglsurfcircle_0454.lock_location = (False, False, True)
ob_lunglsurfcircle_0454.empty_image_offset = (0.0, 0.0)
ob_heartsurfcircle_001.location = (0.2922, -0.00401, -4.54)
ob_heartsurfcircle_001.rotation_euler = (0.0, -0.0, -0.4107)
ob_heartsurfcircle_001.scale = (0.1199, 0.1199, 0.1199)
ob_heartsurfcircle_001.lock_location = (False, False, True)
ob_heartsurfcircle_001.empty_image_offset = (0.0, 0.0)
ob_heartsurfcircle_002.location = (-0.0606, -0.1833, -4.54)
ob_heartsurfcircle_002.scale = (0.2184, 0.2184, 0.2184)
ob_heartsurfcircle_002.lock_location = (False, False, True)
ob_heartsurfcircle_002.empty_image_offset = (0.0, 0.0)
ob_heartsurfcircle_003.location = (1.635, 0.479, -4.54)
ob_heartsurfcircle_003.scale = (0.2184, 0.2184, 0.2184)
ob_heartsurfcircle_003.lock_location = (False, False, True)
ob_heartsurfcircle_003.empty_image_offset = (0.0, 0.0)
ob_heartsurfcircle_004.location = (-1.624, 0.3929, -4.54)
ob_heartsurfcircle_004.scale = (0.2184, 0.2184, 0.2184)
ob_heartsurfcircle_004.lock_location = (False, False, True)
ob_heartsurfcircle_004.empty_image_offset = (0.0, 0.0)
ob_heartsurfcircle_005.location = (-1.683, 0.7415, -4.54)
ob_heartsurfcircle_005.scale = (0.2184, 0.2184, 0.2184)
ob_heartsurfcircle_005.lock_location = (False, False, True)
ob_heartsurfcircle_005.empty_image_offset = (0.0, 0.0)
ob_heartsurfcircle_006.location = (-0.008427, 0.6848, -4.54)
ob_heartsurfcircle_006.scale = (0.131, 0.131, 0.131)
ob_heartsurfcircle_006.lock_location = (False, False, True)
ob_heartsurfcircle_006.empty_image_offset = (0.0, 0.0)
ob_heartsurfcircle_007.location = (0.1045, 0.4347, -4.54)
ob_heartsurfcircle_007.rotation_euler = (-0.04958, 0.1008, -0.872)
ob_heartsurfcircle_007.scale = (0.04404, 0.04404, 0.04404)
ob_heartsurfcircle_007.lock_location = (False, False, True)
ob_heartsurfcircle_007.empty_image_offset = (0.0, 0.0)
ob_heartsurfcircle_008.location = (-0.01129, 0.438, -4.54)
ob_heartsurfcircle_008.rotation_euler = (-0.06969, -0.1196, 1.096)
ob_heartsurfcircle_008.scale = (0.02332, 0.02332, 0.02332)
ob_heartsurfcircle_008.lock_location = (False, False, True)
ob_heartsurfcircle_008.empty_image_offset = (0.0, 0.0)
ob_heartsurfcircle_009.location = (0.05888, 0.3092, -4.54)
ob_heartsurfcircle_009.scale = (0.07763, 0.07763, 0.07763)
ob_heartsurfcircle_009.lock_location = (False, False, True)
ob_heartsurfcircle_009.empty_image_offset = (0.0, 0.0)
ob_heartsurfcircle_010.location = (0.06158, 0.3077, -4.54)
ob_heartsurfcircle_010.scale = (0.04404, 0.04404, 0.04404)
ob_heartsurfcircle_010.lock_location = (False, False, True)
ob_heartsurfcircle_010.empty_image_offset = (0.0, 0.0)
ob_heartsurfcircle_011.location = (0.3003, -0.02271, -4.54)
ob_heartsurfcircle_011.rotation_euler = (0.0, -0.0, -0.4107)
ob_heartsurfcircle_011.scale = (0.2325, 0.2325, 0.2325)
ob_heartsurfcircle_011.lock_location = (False, False, True)
ob_heartsurfcircle_011.empty_image_offset = (0.0, 0.0)
ob_heartsurfcircle_012.location = (0.3951, 0.9437, -4.54)
ob_heartsurfcircle_012.scale = (0.131, 0.131, 0.131)
ob_heartsurfcircle_012.lock_location = (False, False, True)
ob_heartsurfcircle_012.empty_image_offset = (0.0, 0.0)
ob_heartsurfcircle_013.location = (0.2834, 1.096, -4.54)
ob_heartsurfcircle_013.scale = (0.131, 0.131, 0.131)
ob_heartsurfcircle_013.lock_location = (False, False, True)
ob_heartsurfcircle_013.empty_image_offset = (0.0, 0.0)
ob_heartsurfcircle_014.location = (-1.168, 0.6442, -4.54)
ob_heartsurfcircle_014.scale = (0.131, 0.131, 0.131)
ob_heartsurfcircle_014.lock_location = (False, False, True)
ob_heartsurfcircle_014.empty_image_offset = (0.0, 0.0)
ob_heartsurfcircle_015.location = (-1.087, 0.9538, -4.54)
ob_heartsurfcircle_015.scale = (0.131, 0.131, 0.131)
ob_heartsurfcircle_015.lock_location = (False, False, True)
ob_heartsurfcircle_015.empty_image_offset = (0.0, 0.0)
ob_heartsurfcircle_016.location = (-0.9195, 0.7609, -4.54)
ob_heartsurfcircle_016.scale = (0.131, 0.131, 0.131)
ob_heartsurfcircle_016.lock_location = (False, False, True)
ob_heartsurfcircle_016.empty_image_offset = (0.0, 0.0)
ob_heartsurfcircle_017.location = (-0.6378, -0.48, -4.54)
ob_heartsurfcircle_017.scale = (0.131, 0.131, 0.131)
ob_heartsurfcircle_017.lock_location = (False, False, True)
ob_heartsurfcircle_017.empty_image_offset = (0.0, 0.0)
ob_heartsurfcircle_018.location = (-0.1429, -0.4952, -4.54)
ob_heartsurfcircle_018.scale = (0.131, 0.131, 0.131)
ob_heartsurfcircle_018.lock_location = (False, False, True)
ob_heartsurfcircle_018.empty_image_offset = (0.0, 0.0)
ob_heartsurfcircle_019.location = (0.4255, -0.5333, -4.54)
ob_heartsurfcircle_019.scale = (0.131, 0.131, 0.131)
ob_heartsurfcircle_019.lock_location = (False, False, True)
ob_heartsurfcircle_019.empty_image_offset = (0.0, 0.0)
ob_empty_0483.location = (0.0, 0.0, -4.83)
ob_empty_0483.lock_location = (True, True, True)
ob_empty_0483.empty_display_type = 'IMAGE'
ob_empty_0483.empty_display_size = 5.0
ob_plane_0483.location = (0.0, 0.0, -4.83)
ob_plane_0483.scale = (5.172, 5.172, 5.172)
ob_plane_0483.lock_location = (True, True, True)
ob_plane_0483.lineart.crease_threshold = 0.0
ob_skinsurfcircle_083.location = (0.03115, 0.2363, -4.83)
ob_skinsurfcircle_083.empty_image_offset = (0.0, 0.0)
ob_epicardebeziercircle_0500.location = (0.1352, -0.09631, -5.0)
ob_epicardebeziercircle_0500.rotation_euler = (0.0, -0.0, 0.766)
ob_epicardebeziercircle_0500.scale = (0.2838, 0.2838, 0.2838)
ob_epicardebeziercircle_0500.lock_location = (True, True, True)
ob_plane_0500.location = (0.0, 0.0, -5.0)
ob_plane_0500.scale = (5.172, 5.172, 5.172)
ob_plane_0500.lock_location = (True, True, True)
ob_plane_0500.lineart.crease_threshold = 0.0
ob_empty_0500.location = (0.0, 0.0, -5.0)
ob_empty_0500.lock_location = (True, True, True)
ob_empty_0500.empty_display_type = 'IMAGE'
ob_empty_0500.empty_display_size = 5.0
ob_brasdbeziercircle_0500.location = (-1.69, 0.3965, -5.0)
ob_brasdbeziercircle_0500.scale = (0.3546, 0.3546, 0.3546)
ob_brasdbeziercircle_0500.lock_location = (True, True, True)
ob_skinsurfnurbscircle_0500.location = (-0.02977, 0.2097, -5.0)
ob_skinsurfnurbscircle_0500.lock_location = (False, False, True)
ob_skinsurfnurbscircle_0500.empty_image_offset = (0.0, 0.0)
ob_empty_0623.location = (0.0, 0.0, -6.23)
ob_empty_0623.lock_location = (True, True, True)
ob_empty_0623.empty_display_type = 'IMAGE'
ob_empty_0623.empty_display_size = 5.0
ob_rib_r_surfcircle_0623.location = (-0.7412, -0.3661, -6.23)
ob_rib_r_surfcircle_0623.scale = (0.1164, 0.1164, 0.1164)
ob_rib_r_surfcircle_0623.lock_location = (False, False, True)
ob_rib_r_surfcircle_0623.empty_image_offset = (0.0, 0.0)
ob_rib_l_surfcircle_0623.location = (0.9415, -0.318, -6.23)
ob_rib_l_surfcircle_0623.rotation_euler = (0.0, -0.0, 0.5224)
ob_rib_l_surfcircle_0623.scale = (-0.06021, 0.06021, 0.06021)
ob_rib_l_surfcircle_0623.lock_location = (False, False, True)
ob_rib_l_surfcircle_0623.empty_image_offset = (0.0, 0.0)
ob_skinsurfnurbscircle_0856.location = (-0.02977, 0.2097, -8.56)
ob_skinsurfnurbscircle_0856.lock_location = (False, False, True)
ob_skinsurfnurbscircle_0856.empty_image_offset = (0.0, 0.0)
ob_pelvissurfcircle_r_0856.location = (-0.5798, 0.2217, -8.56)
ob_pelvissurfcircle_r_0856.scale = (0.2126, 0.2126, 0.2126)
ob_pelvissurfcircle_r_0856.lock_location = (False, False, True)
ob_pelvissurfcircle_r_0856.empty_image_offset = (0.0, 0.0)
ob_pelvissurfcircle_l_0856.location = (0.6658, 0.2974, -8.56)
ob_pelvissurfcircle_l_0856.scale = (-0.2126, 0.2126, 0.2126)
ob_pelvissurfcircle_l_0856.lock_location = (False, False, True)
ob_pelvissurfcircle_l_0856.empty_image_offset = (0.0, 0.0)
ob_empty.location = (0.0, 0.0, -8.56)
ob_empty.lock_location = (True, True, True)
ob_empty.empty_display_type = 'IMAGE'
ob_empty.empty_display_size = 5.0
ob_surfcircle.location = (-0.3456, -0.9207, -8.56)
ob_surfcircle.lock_location = (False, False, True)
ob_surfcircle.empty_image_offset = (0.0, 0.0)
ob_surfcircle_001.location = (0.7807, -0.94, -8.56)
ob_surfcircle_001.rotation_euler = (0.0, -0.0, 0.3178)
ob_surfcircle_001.scale = (-0.8712, 0.8712, 0.8712)
ob_surfcircle_001.lock_location = (False, False, True)
ob_surfcircle_001.empty_image_offset = (0.0, 0.0)
ob_pelvissurfcircle_l_001.location = (0.6658, 0.2974, -8.56)
ob_pelvissurfcircle_l_001.scale = (-0.2126, 0.2126, 0.2126)
ob_pelvissurfcircle_l_001.lock_location = (False, False, True)
ob_pelvissurfcircle_l_001.empty_image_offset = (0.0, 0.0)
ob_pelvissurfcircle_r_001.location = (-0.5798, 0.2217, -8.56)
ob_pelvissurfcircle_r_001.scale = (0.2126, 0.2126, 0.2126)
ob_pelvissurfcircle_r_001.lock_location = (False, False, True)
ob_pelvissurfcircle_r_001.empty_image_offset = (0.0, 0.0)
ob_skinsurfnurbscircle_001.location = (-0.02977, 0.2097, -8.56)
ob_skinsurfnurbscircle_001.lock_location = (False, False, True)
ob_skinsurfnurbscircle_001.empty_image_offset = (0.0, 0.0)
ob_empty_0967.location = (0.0, 0.0, -9.67)
ob_empty_0967.lock_location = (True, True, True)
ob_empty_0967.empty_display_type = 'IMAGE'
ob_empty_0967.empty_display_size = 5.0
ob_skinsurfnurbscircle_0967.location = (-0.02977, 0.2097, -9.67)
ob_skinsurfnurbscircle_0967.lock_location = (False, False, True)
ob_skinsurfnurbscircle_0967.empty_image_offset = (0.0, 0.0)
cu_nurbspath_001.bevel_object = ob_legendprofil_0354_beziercircle

# ---- collection membership
scene.collection.objects.link(ob_camera)
scene.collection.objects.link(ob_light)
scene.collection.objects.link(ob_euro1ori)
scene.collection.objects.link(ob_euro1scaled)
scene.collection.objects.link(ob_rule10cm)
scene.collection.objects.link(ob_esophagus_001)
col_collection_0354_tracheaesophagus.objects.link(ob_empty_0354)
col_collection_0354_tracheaesophagus.objects.link(ob_trachea_0354)
col_collection_0354_tracheaesophagus.objects.link(ob_esophagus_0354)
col_collection_0354_tracheaesophagus.objects.link(ob_skin_0354)
col_collection_0354_tracheaesophagus.objects.link(ob_legend_text_0354_esophagus)
col_collection_0354_tracheaesophagus.objects.link(ob_legendprofil_0354_beziercircle)
col_collection_0354_tracheaesophagus.objects.link(ob_legendarrow_0354_nurbspath)
col_collection_0454.objects.link(ob_empty_0454)
col_collection_0454.objects.link(ob_plane_0454)
col_collection_0454.objects.link(ob_chestsurfcircle_0454)
col_collection_0454.objects.link(ob_armlsurfcircle_0454)
col_collection_0454.objects.link(ob_lungrsurfcircle_0454)
col_collection_0454.objects.link(ob_heartsurfcircle_0454)
col_collection_0454.objects.link(ob_armlsurfcircle_001)
col_collection_0454.objects.link(ob_lunglsurfcircle_0454)
col_collection_0454.objects.link(ob_heartsurfcircle_001)
col_collection_0454.objects.link(ob_heartsurfcircle_002)
col_collection_0454.objects.link(ob_heartsurfcircle_003)
col_collection_0454.objects.link(ob_heartsurfcircle_004)
col_collection_0454.objects.link(ob_heartsurfcircle_005)
col_collection_0454.objects.link(ob_heartsurfcircle_006)
col_collection_0454.objects.link(ob_heartsurfcircle_007)
col_collection_0454.objects.link(ob_heartsurfcircle_008)
col_collection_0454.objects.link(ob_heartsurfcircle_009)
col_collection_0454.objects.link(ob_heartsurfcircle_010)
col_collection_0454.objects.link(ob_heartsurfcircle_011)
col_collection_0454.objects.link(ob_heartsurfcircle_012)
col_collection_0454.objects.link(ob_heartsurfcircle_013)
col_collection_0454.objects.link(ob_heartsurfcircle_014)
col_collection_0454.objects.link(ob_heartsurfcircle_015)
col_collection_0454.objects.link(ob_heartsurfcircle_016)
col_collection_0454.objects.link(ob_heartsurfcircle_017)
col_collection_0454.objects.link(ob_heartsurfcircle_018)
col_collection_0454.objects.link(ob_heartsurfcircle_019)
col_collection_0483.objects.link(ob_empty_0483)
col_collection_0483.objects.link(ob_plane_0483)
col_collection_0483.objects.link(ob_skinsurfcircle_083)
col_collection_0500.objects.link(ob_epicardebeziercircle_0500)
col_collection_0500.objects.link(ob_plane_0500)
col_collection_0500.objects.link(ob_empty_0500)
col_collection_0500.objects.link(ob_brasdbeziercircle_0500)
col_collection_0500.objects.link(ob_skinsurfnurbscircle_0500)
col_collection_0623lastribs.objects.link(ob_empty_0623)
col_collection_0623lastribs.objects.link(ob_rib_r_surfcircle_0623)
col_collection_0623lastribs.objects.link(ob_rib_l_surfcircle_0623)
col_collection_0856.objects.link(ob_skinsurfnurbscircle_0856)
col_collection_0856.objects.link(ob_pelvissurfcircle_r_0856)
col_collection_0856.objects.link(ob_pelvissurfcircle_l_0856)
col_collection_0856.objects.link(ob_empty)
col_collection_0856.objects.link(ob_surfcircle)
col_collection_0856.objects.link(ob_surfcircle_001)
col_collection_0856.objects.link(ob_pelvissurfcircle_l_001)
col_collection_0856.objects.link(ob_pelvissurfcircle_r_001)
col_collection_0856.objects.link(ob_skinsurfnurbscircle_001)
col_collection_0967.objects.link(ob_empty_0967)
col_collection_0967.objects.link(ob_skinsurfnurbscircle_0967)

# ---- scene / render settings (as saved in the file)
scene.camera = ob_camera
scene.frame_start = 1; scene.frame_end = 250; scene.frame_set(1)
scene.render.engine = 'BLENDER_EEVEE_NEXT'
scene.cycles.use_denoising = False
scene.cycles.samples = 128
scene.cycles.sampling_pattern = 'TABULATED_SOBOL'
scene.cycles.use_adaptive_sampling = False
scene.cycles.use_light_tree = False
scene.view_settings.view_transform = 'Filmic'
bpy.context.view_layer.update()
